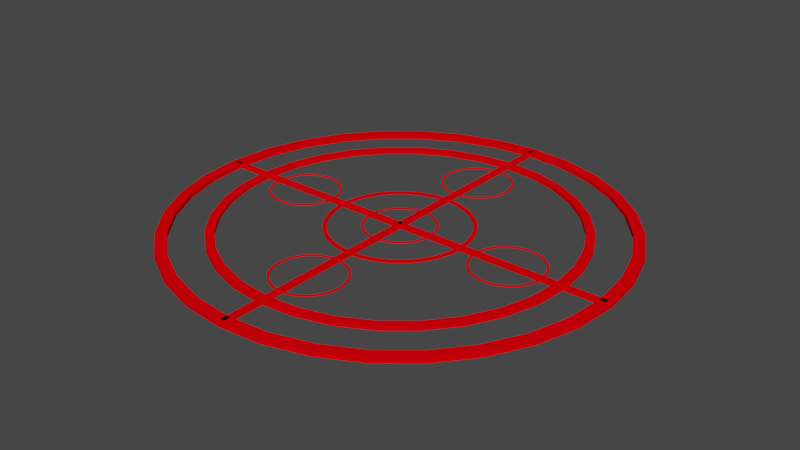# Source: A_.blend  (saved by Blender 3.4.6; exported with 4.5.12 LTS)
import bpy
from mathutils import Matrix  # noqa: F401  (used for matrix-valued properties, if any)

bpy.ops.wm.read_factory_settings(use_empty=True)
scene = bpy.context.scene
scene.name = 'Scene'

# ---- collections
col_collection = bpy.data.collections.new('Collection'); scene.collection.children.link(col_collection)

# ---- materials (node trees are filled in below, after node groups)
mat_002 = bpy.data.materials.new('매테리얼.002')
mat_002.use_transparent_shadow = False
mat_002.diffuse_color = (1.0, 0.0, 0.003407, 1.0)

# ---- material node trees

# ---- world
world_world = bpy.data.worlds.new('World'); scene.world = world_world
world_world.use_nodes = True; world_world.node_tree.nodes.clear()
_N = world_world.node_tree.nodes; _L = world_world.node_tree.links
n0 = _N.new('ShaderNodeOutputWorld'); n0.name = 'World Output'; n0.location = (300, 300)
n1 = _N.new('ShaderNodeBackground'); n1.name = 'Background'; n1.location = (10, 300)
n1.inputs[0].default_value = (0.05088, 0.05088, 0.05088, 1.0)
_L.new(n1.outputs[0], n0.inputs[0])
n0.is_active_output = True
world_world.color = (0.05088, 0.05088, 0.05088)
world_world.use_sun_shadow = False
world_world.sun_shadow_jitter_overblur = 0.0

# ---- meshes
me_037 = bpy.data.meshes.new('큐브.037')
me_037.from_pydata([(-1.0, -1.0, -1.0), (-1.0, -1.0, 1.0), (-1.0, 1.0, -1.0), (-1.0, 1.0, 1.0), (1.0, -1.0, -1.0), (1.0, -1.0, 1.0), (1.0, 1.0, -1.0), (1.0, 1.0, 1.0), (1.02, -4.371e-06, -1.0), (1.02, -4.371e-06, 1.0), (1.001, -19.51, -1.0), (1.001, -19.51, 1.0), (0.9427, -38.27, -1.0), (0.9427, -38.27, 1.0), (0.8484, -55.56, -1.0), (0.8484, -55.56, 1.0), (0.7215, -70.71, -1.0), (0.7215, -70.71, 1.0), (0.5669, -83.15, -1.0), (0.5669, -83.15, 1.0), (0.3905, -92.39, -1.0), (0.3905, -92.39, 1.0), (0.1991, -98.08, -1.0), (0.1991, -98.08, 1.0), (-4.46e-08, -100.0, -1.0), (-4.46e-08, -100.0, 1.0), (-0.1991, -98.08, -1.0), (-0.1991, -98.08, 1.0), (-0.3905, -92.39, -1.0), (-0.3905, -92.39, 1.0), (-0.5669, -83.15, -1.0), (-0.5669, -83.15, 1.0), (-0.7215, -70.71, -1.0), (-0.7215, -70.71, 1.0), (-0.8484, -55.56, -1.0), (-0.8484, -55.56, 1.0), (-0.9427, -38.27, -1.0), (-0.9427, -38.27, 1.0), (-1.001, -19.51, -1.0), (-1.001, -19.51, 1.0), (-1.02, 4.371e-06, -1.0), (-1.02, 4.371e-06, 1.0), (-1.001, 19.51, -1.0), (-1.001, 19.51, 1.0), (-0.9427, 38.27, -1.0), (-0.9427, 38.27, 1.0), (-0.8484, 55.56, -1.0), (-0.8484, 55.56, 1.0), (-0.7215, 70.71, -1.0), (-0.7215, 70.71, 1.0), (-0.5669, 83.15, -1.0), (-0.5669, 83.15, 1.0), (-0.3905, 92.39, -1.0), (-0.3905, 92.39, 1.0), (-0.1991, 98.08, -1.0), (-0.1991, 98.08, 1.0), (4.46e-08, 100.0, -1.0), (4.46e-08, 100.0, 1.0), (0.1991, 98.08, -1.0), (0.1991, 98.08, 1.0), (0.3905, 92.39, -1.0), (0.3905, 92.39, 1.0), (0.5669, 83.15, -1.0), (0.5669, 83.15, 1.0), (0.7215, 70.71, -1.0), (0.7215, 70.71, 1.0), (0.8484, 55.56, -1.0), (0.8484, 55.56, 1.0), (0.9427, 38.27, -1.0), (0.9427, 38.27, 1.0), (1.001, 19.51, -1.0), (1.001, 19.51, 1.0), (0.9508, 18.53, 1.0), (0.9508, -18.53, 1.0), (0.9694, -4.153e-06, 1.0), (0.5386, 78.99, 1.0), (0.806, 52.78, 1.0), (0.6855, 67.18, 1.0), (-0.1891, 93.17, 1.0), (4.237e-08, 95.0, 1.0), (0.1891, 93.17, 1.0), (-0.5386, 78.99, 1.0), (-0.806, 52.78, 1.0), (-0.6855, 67.18, 1.0), (-0.9508, 18.53, 1.0), (-0.9508, -18.53, 1.0), (-0.9694, 4.153e-06, 1.0), (-0.806, -52.78, 1.0), (-0.5386, -78.99, 1.0), (-0.6855, -67.18, 1.0), (-0.1891, -93.17, 1.0), (-4.237e-08, -95.0, 1.0), (0.1891, -93.17, 1.0), (0.806, -52.78, 1.0), (0.5386, -78.99, 1.0), (0.6855, -67.18, 1.0), (0.8956, 36.35, 1.0), (-0.371, 87.77, 1.0), (-0.8956, -36.35, 1.0), (0.371, -87.77, 1.0), (0.371, 87.77, 1.0), (-0.8956, 36.35, 1.0), (-0.371, -87.77, 1.0), (0.8956, -36.35, 1.0), (0.9694, -4.153e-06, -1.0), (0.8956, -36.35, -1.0), (0.9508, -18.53, -1.0), (0.6855, -67.18, -1.0), (0.371, -87.77, -1.0), (0.5386, -78.99, -1.0), (-0.371, -87.77, -1.0), (-4.237e-08, -95.0, -1.0), (-0.1891, -93.17, -1.0), (-0.8956, -36.35, -1.0), (-0.6855, -67.18, -1.0), (-0.806, -52.78, -1.0), (-0.8956, 36.35, -1.0), (-0.9694, 4.153e-06, -1.0), (-0.9508, 18.53, -1.0), (-0.371, 87.77, -1.0), (-0.6855, 67.18, -1.0), (-0.5386, 78.99, -1.0), (4.237e-08, 95.0, -1.0), (0.371, 87.77, -1.0), (0.1891, 93.17, -1.0), (0.6855, 67.18, -1.0), (0.8956, 36.35, -1.0), (0.806, 52.78, -1.0), (0.806, -52.78, -1.0), (-0.5386, -78.99, -1.0), (-0.806, 52.78, -1.0), (0.5386, 78.99, -1.0), (0.9508, 18.53, -1.0), (0.1891, -93.17, -1.0), (-0.1891, 93.17, -1.0), (-0.9508, -18.53, -1.0), (0.8163, -3.497e-06, -0.8), (0.8163, -3.497e-06, 0.8), (0.8006, -15.61, -0.8), (0.8006, -15.61, 0.8), (0.7542, -30.61, -0.8), (0.7542, -30.61, 0.8), (0.6788, -44.45, -0.8), (0.6788, -44.45, 0.8), (0.5772, -56.57, -0.8), (0.5772, -56.57, 0.8), (0.4535, -66.52, -0.8), (0.4535, -66.52, 0.8), (0.3124, -73.91, -0.8), (0.3124, -73.91, 0.8), (0.1593, -78.46, -0.8), (0.1593, -78.46, 0.8), (-3.568e-08, -80.0, -0.8), (-3.568e-08, -80.0, 0.8), (-0.1593, -78.46, -0.8), (-0.1593, -78.46, 0.8), (-0.3124, -73.91, -0.8), (-0.3124, -73.91, 0.8), (-0.4535, -66.52, -0.8), (-0.4535, -66.52, 0.8), (-0.5772, -56.57, -0.8), (-0.5772, -56.57, 0.8), (-0.6788, -44.45, -0.8), (-0.6788, -44.45, 0.8), (-0.7542, -30.61, -0.8), (-0.7542, -30.61, 0.8), (-0.8006, -15.61, -0.8), (-0.8006, -15.61, 0.8), (-0.8163, 3.497e-06, -0.8), (-0.8163, 3.497e-06, 0.8), (-0.8006, 15.61, -0.8), (-0.8006, 15.61, 0.8), (-0.7542, 30.61, -0.8), (-0.7542, 30.61, 0.8), (-0.6788, 44.45, -0.8), (-0.6788, 44.45, 0.8), (-0.5772, 56.57, -0.8), (-0.5772, 56.57, 0.8), (-0.4535, 66.52, -0.8), (-0.4535, 66.52, 0.8), (-0.3124, 73.91, -0.8), (-0.3124, 73.91, 0.8), (-0.1593, 78.46, -0.8), (-0.1593, 78.46, 0.8), (3.568e-08, 80.0, -0.8), (3.568e-08, 80.0, 0.8), (0.1593, 78.46, -0.8), (0.1593, 78.46, 0.8), (0.3124, 73.91, -0.8), (0.3124, 73.91, 0.8), (0.4535, 66.52, -0.8), (0.4535, 66.52, 0.8), (0.5772, 56.57, -0.8), (0.5772, 56.57, 0.8), (0.6788, 44.45, -0.8), (0.6788, 44.45, 0.8), (0.7542, 30.61, -0.8), (0.7542, 30.61, 0.8), (0.8006, 15.61, -0.8), (0.8006, 15.61, 0.8), (0.7606, 14.83, 0.8), (0.7606, -14.83, 0.8), (0.7755, -3.322e-06, 0.8), (0.4309, 63.19, 0.8), (0.6448, 42.22, 0.8), (0.5484, 53.74, 0.8), (-0.1513, 74.54, 0.8), (3.39e-08, 76.0, 0.8), (0.1513, 74.54, 0.8), (-0.4309, 63.19, 0.8), (-0.6448, 42.22, 0.8), (-0.5484, 53.74, 0.8), (-0.7606, 14.83, 0.8), (-0.7606, -14.83, 0.8), (-0.7755, 3.322e-06, 0.8), (-0.6448, -42.22, 0.8), (-0.4309, -63.19, 0.8), (-0.5484, -53.74, 0.8), (-0.1513, -74.54, 0.8), (-3.39e-08, -76.0, 0.8), (0.1513, -74.54, 0.8), (0.6448, -42.22, 0.8), (0.4309, -63.19, 0.8), (0.5484, -53.74, 0.8), (0.7165, 29.08, 0.8), (-0.2968, 70.21, 0.8), (-0.7165, -29.08, 0.8), (0.2968, -70.21, 0.8), (0.2968, 70.21, 0.8), (-0.7165, 29.08, 0.8), (-0.2968, -70.21, 0.8), (0.7165, -29.08, 0.8), (0.7755, -3.322e-06, -0.8), (0.7165, -29.08, -0.8), (0.7606, -14.83, -0.8), (0.5484, -53.74, -0.8), (0.2968, -70.21, -0.8), (0.4309, -63.19, -0.8), (-0.2968, -70.21, -0.8), (-3.39e-08, -76.0, -0.8), (-0.1513, -74.54, -0.8), (-0.7165, -29.08, -0.8), (-0.5484, -53.74, -0.8), (-0.6448, -42.22, -0.8), (-0.7165, 29.08, -0.8), (-0.7755, 3.322e-06, -0.8), (-0.7606, 14.83, -0.8), (-0.2968, 70.21, -0.8), (-0.5484, 53.74, -0.8), (-0.4309, 63.19, -0.8), (3.39e-08, 76.0, -0.8), (0.2968, 70.21, -0.8), (0.1513, 74.54, -0.8), (0.5484, 53.74, -0.8), (0.7165, 29.08, -0.8), (0.6448, 42.22, -0.8), (0.6448, -42.22, -0.8), (-0.4309, -63.19, -0.8), (-0.6448, 42.22, -0.8), (0.4309, 63.19, -0.8), (0.7606, 14.83, -0.8), (0.1513, -74.54, -0.8), (-0.1513, 74.54, -0.8), (-0.7606, -14.83, -0.8), (0.1633, -6.994e-07, -0.16), (0.1633, -6.994e-07, 0.16), (0.1601, -3.121, -0.16), (0.1601, -3.121, 0.16), (0.1508, -6.123, -0.16), (0.1508, -6.123, 0.16), (0.1358, -8.889, -0.16), (0.1358, -8.889, 0.16), (0.1154, -11.31, -0.16), (0.1154, -11.31, 0.16), (0.09071, -13.3, -0.16), (0.09071, -13.3, 0.16), (0.06248, -14.78, -0.16), (0.06248, -14.78, 0.16), (0.03185, -15.69, -0.16), (0.03185, -15.69, 0.16), (-7.137e-09, -16.0, -0.16), (-7.137e-09, -16.0, 0.16), (-0.03185, -15.69, -0.16), (-0.03185, -15.69, 0.16), (-0.06248, -14.78, -0.16), (-0.06248, -14.78, 0.16), (-0.09071, -13.3, -0.16), (-0.09071, -13.3, 0.16), (-0.1154, -11.31, -0.16), (-0.1154, -11.31, 0.16), (-0.1358, -8.889, -0.16), (-0.1358, -8.889, 0.16), (-0.1508, -6.123, -0.16), (-0.1508, -6.123, 0.16), (-0.1601, -3.121, -0.16), (-0.1601, -3.121, 0.16), (-0.1633, 6.994e-07, -0.16), (-0.1633, 6.994e-07, 0.16), (-0.1601, 3.121, -0.16), (-0.1601, 3.121, 0.16), (-0.1508, 6.123, -0.16), (-0.1508, 6.123, 0.16), (-0.1358, 8.889, -0.16), (-0.1358, 8.889, 0.16), (-0.1154, 11.31, -0.16), (-0.1154, 11.31, 0.16), (-0.09071, 13.3, -0.16), (-0.09071, 13.3, 0.16), (-0.06248, 14.78, -0.16), (-0.06248, 14.78, 0.16), (-0.03185, 15.69, -0.16), (-0.03185, 15.69, 0.16), (7.137e-09, 16.0, -0.16), (7.137e-09, 16.0, 0.16), (0.03185, 15.69, -0.16), (0.03185, 15.69, 0.16), (0.06248, 14.78, -0.16), (0.06248, 14.78, 0.16), (0.09071, 13.3, -0.16), (0.09071, 13.3, 0.16), (0.1154, 11.31, -0.16), (0.1154, 11.31, 0.16), (0.1358, 8.889, -0.16), (0.1358, 8.889, 0.16), (0.1508, 6.123, -0.16), (0.1508, 6.123, 0.16), (0.1601, 3.121, -0.16), (0.1601, 3.121, 0.16), (0.1521, 2.965, 0.16), (0.1521, -2.965, 0.16), (0.1551, -6.644e-07, 0.16), (0.08617, 12.64, 0.16), (0.129, 8.445, 0.16), (0.1097, 10.75, 0.16), (-0.03026, 14.91, 0.16), (6.78e-09, 15.2, 0.16), (0.03026, 14.91, 0.16), (-0.08617, 12.64, 0.16), (-0.129, 8.445, 0.16), (-0.1097, 10.75, 0.16), (-0.1521, 2.965, 0.16), (-0.1521, -2.965, 0.16), (-0.1551, 6.644e-07, 0.16), (-0.129, -8.445, 0.16), (-0.08617, -12.64, 0.16), (-0.1097, -10.75, 0.16), (-0.03026, -14.91, 0.16), (-6.78e-09, -15.2, 0.16), (0.03026, -14.91, 0.16), (0.129, -8.445, 0.16), (0.08617, -12.64, 0.16), (0.1097, -10.75, 0.16), (0.1433, 5.817, 0.16), (-0.05935, 14.04, 0.16), (-0.1433, -5.817, 0.16), (0.05935, -14.04, 0.16), (0.05935, 14.04, 0.16), (-0.1433, 5.817, 0.16), (-0.05935, -14.04, 0.16), (0.1433, -5.817, 0.16), (0.1551, -6.644e-07, -0.16), (0.1433, -5.817, -0.16), (0.1521, -2.965, -0.16), (0.1097, -10.75, -0.16), (0.05935, -14.04, -0.16), (0.08617, -12.64, -0.16), (-0.05935, -14.04, -0.16), (-6.78e-09, -15.2, -0.16), (-0.03026, -14.91, -0.16), (-0.1433, -5.817, -0.16), (-0.1097, -10.75, -0.16), (-0.129, -8.445, -0.16), (-0.1433, 5.817, -0.16), (-0.1551, 6.644e-07, -0.16), (-0.1521, 2.965, -0.16), (-0.05935, 14.04, -0.16), (-0.1097, 10.75, -0.16), (-0.08617, 12.64, -0.16), (6.78e-09, 15.2, -0.16), (0.05935, 14.04, -0.16), (0.03026, 14.91, -0.16), (0.1097, 10.75, -0.16), (0.1433, 5.817, -0.16), (0.129, 8.445, -0.16), (0.129, -8.445, -0.16), (-0.08617, -12.64, -0.16), (-0.129, 8.445, -0.16), (0.08617, 12.64, -0.16), (0.1521, 2.965, -0.16), (0.03026, -14.91, -0.16), (-0.03026, 14.91, -0.16), (-0.1521, -2.965, -0.16), (0.3265, -1.399e-06, -0.32), (0.3265, -1.399e-06, 0.32), (0.3203, -6.243, -0.32), (0.3203, -6.243, 0.32), (0.3017, -12.25, -0.32), (0.3017, -12.25, 0.32), (0.2715, -17.78, -0.32), (0.2715, -17.78, 0.32), (0.2309, -22.63, -0.32), (0.2309, -22.63, 0.32), (0.1814, -26.61, -0.32), (0.1814, -26.61, 0.32), (0.125, -29.56, -0.32), (0.125, -29.56, 0.32), (0.0637, -31.39, -0.32), (0.0637, -31.39, 0.32), (-1.427e-08, -32.0, -0.32), (-1.427e-08, -32.0, 0.32), (-0.0637, -31.39, -0.32), (-0.0637, -31.39, 0.32), (-0.125, -29.56, -0.32), (-0.125, -29.56, 0.32), (-0.1814, -26.61, -0.32), (-0.1814, -26.61, 0.32), (-0.2309, -22.63, -0.32), (-0.2309, -22.63, 0.32), (-0.2715, -17.78, -0.32), (-0.2715, -17.78, 0.32), (-0.3017, -12.25, -0.32), (-0.3017, -12.25, 0.32), (-0.3203, -6.243, -0.32), (-0.3203, -6.243, 0.32), (-0.3265, 1.399e-06, -0.32), (-0.3265, 1.399e-06, 0.32), (-0.3203, 6.243, -0.32), (-0.3203, 6.243, 0.32), (-0.3017, 12.25, -0.32), (-0.3017, 12.25, 0.32), (-0.2715, 17.78, -0.32), (-0.2715, 17.78, 0.32), (-0.2309, 22.63, -0.32), (-0.2309, 22.63, 0.32), (-0.1814, 26.61, -0.32), (-0.1814, 26.61, 0.32), (-0.125, 29.56, -0.32), (-0.125, 29.56, 0.32), (-0.0637, 31.39, -0.32), (-0.0637, 31.39, 0.32), (1.427e-08, 32.0, -0.32), (1.427e-08, 32.0, 0.32), (0.0637, 31.39, -0.32), (0.0637, 31.39, 0.32), (0.125, 29.56, -0.32), (0.125, 29.56, 0.32), (0.1814, 26.61, -0.32), (0.1814, 26.61, 0.32), (0.2309, 22.63, -0.32), (0.2309, 22.63, 0.32), (0.2715, 17.78, -0.32), (0.2715, 17.78, 0.32), (0.3017, 12.25, -0.32), (0.3017, 12.25, 0.32), (0.3203, 6.243, -0.32), (0.3203, 6.243, 0.32), (0.3042, 5.931, 0.32), (0.3042, -5.931, 0.32), (0.3102, -1.329e-06, 0.32), (0.1723, 25.28, 0.32), (0.2579, 16.89, 0.32), (0.2193, 21.5, 0.32), (-0.06052, 29.82, 0.32), (1.356e-08, 30.4, 0.32), (0.06052, 29.82, 0.32), (-0.1723, 25.28, 0.32), (-0.2579, 16.89, 0.32), (-0.2193, 21.5, 0.32), (-0.3042, 5.931, 0.32), (-0.3042, -5.931, 0.32), (-0.3102, 1.329e-06, 0.32), (-0.2579, -16.89, 0.32), (-0.1723, -25.28, 0.32), (-0.2193, -21.5, 0.32), (-0.06052, -29.82, 0.32), (-1.356e-08, -30.4, 0.32), (0.06052, -29.82, 0.32), (0.2579, -16.89, 0.32), (0.1723, -25.28, 0.32), (0.2193, -21.5, 0.32), (0.2866, 11.63, 0.32), (-0.1187, 28.09, 0.32), (-0.2866, -11.63, 0.32), (0.1187, -28.09, 0.32), (0.1187, 28.09, 0.32), (-0.2866, 11.63, 0.32), (-0.1187, -28.09, 0.32), (0.2866, -11.63, 0.32), (0.3102, -1.329e-06, -0.32), (0.2866, -11.63, -0.32), (0.3042, -5.931, -0.32), (0.2193, -21.5, -0.32), (0.1187, -28.09, -0.32), (0.1723, -25.28, -0.32), (-0.1187, -28.09, -0.32), (-1.356e-08, -30.4, -0.32), (-0.06052, -29.82, -0.32), (-0.2866, -11.63, -0.32), (-0.2193, -21.5, -0.32), (-0.2579, -16.89, -0.32), (-0.2866, 11.63, -0.32), (-0.3102, 1.329e-06, -0.32), (-0.3042, 5.931, -0.32), (-0.1187, 28.09, -0.32), (-0.2193, 21.5, -0.32), (-0.1723, 25.28, -0.32), (1.356e-08, 30.4, -0.32), (0.1187, 28.09, -0.32), (0.06052, 29.82, -0.32), (0.2193, 21.5, -0.32), (0.2866, 11.63, -0.32), (0.2579, 16.89, -0.32), (0.2579, -16.89, -0.32), (-0.1723, -25.28, -0.32), (-0.2579, 16.89, -0.32), (0.1723, 25.28, -0.32), (0.3042, 5.931, -0.32), (0.06052, -29.82, -0.32), (-0.06052, 29.82, -0.32), (-0.3042, -5.931, -0.32), (-0.0102, 98.0, -1.0), (-0.0102, 98.0, 1.0), (0.0102, 98.0, -1.0), (0.0102, 98.0, 1.0), (-0.0102, -98.0, -1.0), (-0.0102, -98.0, 1.0), (0.0102, -98.0, -1.0), (0.0102, -98.0, 1.0), (0.1633, 54.0, -0.16), (0.1633, 54.0, 0.16), (0.1601, 50.88, -0.16), (0.1601, 50.88, 0.16), (0.1508, 47.88, -0.16), (0.1508, 47.88, 0.16), (0.1358, 45.11, -0.16), (0.1358, 45.11, 0.16), (0.1154, 42.69, -0.16), (0.1154, 42.69, 0.16), (0.09071, 40.7, -0.16), (0.09071, 40.7, 0.16), (0.06248, 39.22, -0.16), (0.06248, 39.22, 0.16), (0.03185, 38.31, -0.16), (0.03185, 38.31, 0.16), (1.695e-08, 38.0, -0.16), (1.695e-08, 38.0, 0.16), (-0.03185, 38.31, -0.16), (-0.03185, 38.31, 0.16), (-0.06248, 39.22, -0.16), (-0.06248, 39.22, 0.16), (-0.09071, 40.7, -0.16), (-0.09071, 40.7, 0.16), (-0.1154, 42.69, -0.16), (-0.1154, 42.69, 0.16), (-0.1358, 45.11, -0.16), (-0.1358, 45.11, 0.16), (-0.1508, 47.88, -0.16), (-0.1508, 47.88, 0.16), (-0.1601, 50.88, -0.16), (-0.1601, 50.88, 0.16), (-0.1633, 54.0, -0.16), (-0.1633, 54.0, 0.16), (-0.1601, 57.12, -0.16), (-0.1601, 57.12, 0.16), (-0.1508, 60.12, -0.16), (-0.1508, 60.12, 0.16), (-0.1358, 62.89, -0.16), (-0.1358, 62.89, 0.16), (-0.1154, 65.31, -0.16), (-0.1154, 65.31, 0.16), (-0.09071, 67.3, -0.16), (-0.09071, 67.3, 0.16), (-0.06248, 68.78, -0.16), (-0.06248, 68.78, 0.16), (-0.03185, 69.69, -0.16), (-0.03185, 69.69, 0.16), (3.122e-08, 70.0, -0.16), (3.122e-08, 70.0, 0.16), (0.03185, 69.69, -0.16), (0.03185, 69.69, 0.16), (0.06248, 68.78, -0.16), (0.06248, 68.78, 0.16), (0.09071, 67.3, -0.16), (0.09071, 67.3, 0.16), (0.1154, 65.31, -0.16), (0.1154, 65.31, 0.16), (0.1358, 62.89, -0.16), (0.1358, 62.89, 0.16), (0.1508, 60.12, -0.16), (0.1508, 60.12, 0.16), (0.1601, 57.12, -0.16), (0.1601, 57.12, 0.16), (0.1521, 56.97, 0.16), (0.1521, 51.03, 0.16), (0.1551, 54.0, 0.16), (0.08617, 66.64, 0.16), (0.129, 62.44, 0.16), (0.1097, 64.75, 0.16), (-0.03026, 68.91, 0.16), (3.087e-08, 69.2, 0.16), (0.03026, 68.91, 0.16), (-0.08617, 66.64, 0.16), (-0.129, 62.44, 0.16), (-0.1097, 64.75, 0.16), (-0.1521, 56.97, 0.16), (-0.1521, 51.03, 0.16), (-0.1551, 54.0, 0.16), (-0.129, 45.56, 0.16), (-0.08617, 41.36, 0.16), (-0.1097, 43.25, 0.16), (-0.03026, 39.09, 0.16), (1.731e-08, 38.8, 0.16), (0.03026, 39.09, 0.16), (0.129, 45.56, 0.16), (0.08617, 41.36, 0.16), (0.1097, 43.25, 0.16), (0.1433, 59.82, 0.16), (-0.05935, 68.04, 0.16), (-0.1433, 48.18, 0.16), (0.05935, 39.96, 0.16), (0.05935, 68.04, 0.16), (-0.1433, 59.82, 0.16), (-0.05935, 39.96, 0.16), (0.1433, 48.18, 0.16), (0.1551, 54.0, -0.16), (0.1433, 48.18, -0.16), (0.1521, 51.03, -0.16), (0.1097, 43.25, -0.16), (0.05935, 39.96, -0.16), (0.08617, 41.36, -0.16), (-0.05935, 39.96, -0.16), (1.731e-08, 38.8, -0.16), (-0.03026, 39.09, -0.16), (-0.1433, 48.18, -0.16), (-0.1097, 43.25, -0.16), (-0.129, 45.56, -0.16), (-0.1433, 59.82, -0.16), (-0.1551, 54.0, -0.16), (-0.1521, 56.97, -0.16), (-0.05935, 68.04, -0.16), (-0.1097, 64.75, -0.16), (-0.08617, 66.64, -0.16), (3.087e-08, 69.2, -0.16), (0.05935, 68.04, -0.16), (0.03026, 68.91, -0.16), (0.1097, 64.75, -0.16), (0.1433, 59.82, -0.16), (0.129, 62.44, -0.16), (0.129, 45.56, -0.16), (-0.08617, 41.36, -0.16), (-0.129, 62.44, -0.16), (0.08617, 66.64, -0.16), (0.1521, 56.97, -0.16), (0.03026, 39.09, -0.16), (-0.03026, 68.91, -0.16), (-0.1521, 51.03, -0.16), (0.1633, -54.0, -0.16), (0.1633, -54.0, 0.16), (0.1601, -57.12, -0.16), (0.1601, -57.12, 0.16), (0.1508, -60.12, -0.16), (0.1508, -60.12, 0.16), (0.1358, -62.89, -0.16), (0.1358, -62.89, 0.16), (0.1154, -65.31, -0.16), (0.1154, -65.31, 0.16), (0.09071, -67.3, -0.16), (0.09071, -67.3, 0.16), (0.06248, -68.78, -0.16), (0.06248, -68.78, 0.16), (0.03185, -69.69, -0.16), (0.03185, -69.69, 0.16), (-3.122e-08, -70.0, -0.16), (-3.122e-08, -70.0, 0.16), (-0.03185, -69.69, -0.16), (-0.03185, -69.69, 0.16), (-0.06248, -68.78, -0.16), (-0.06248, -68.78, 0.16), (-0.09071, -67.3, -0.16), (-0.09071, -67.3, 0.16), (-0.1154, -65.31, -0.16), (-0.1154, -65.31, 0.16), (-0.1358, -62.89, -0.16), (-0.1358, -62.89, 0.16), (-0.1508, -60.12, -0.16), (-0.1508, -60.12, 0.16), (-0.1601, -57.12, -0.16), (-0.1601, -57.12, 0.16), (-0.1633, -54.0, -0.16), (-0.1633, -54.0, 0.16), (-0.1601, -50.88, -0.16), (-0.1601, -50.88, 0.16), (-0.1508, -47.88, -0.16), (-0.1508, -47.88, 0.16), (-0.1358, -45.11, -0.16), (-0.1358, -45.11, 0.16), (-0.1154, -42.69, -0.16), (-0.1154, -42.69, 0.16), (-0.09071, -40.7, -0.16), (-0.09071, -40.7, 0.16), (-0.06248, -39.22, -0.16), (-0.06248, -39.22, 0.16), (-0.03185, -38.31, -0.16), (-0.03185, -38.31, 0.16), (-1.695e-08, -38.0, -0.16), (-1.695e-08, -38.0, 0.16), (0.03185, -38.31, -0.16), (0.03185, -38.31, 0.16), (0.06248, -39.22, -0.16), (0.06248, -39.22, 0.16), (0.09071, -40.7, -0.16), (0.09071, -40.7, 0.16), (0.1154, -42.69, -0.16), (0.1154, -42.69, 0.16), (0.1358, -45.11, -0.16), (0.1358, -45.11, 0.16), (0.1508, -47.88, -0.16), (0.1508, -47.88, 0.16), (0.1601, -50.88, -0.16), (0.1601, -50.88, 0.16), (0.1521, -51.03, 0.16), (0.1521, -56.97, 0.16), (0.1551, -54.0, 0.16), (0.08617, -41.36, 0.16), (0.129, -45.56, 0.16), (0.1097, -43.25, 0.16), (-0.03026, -39.09, 0.16), (-1.731e-08, -38.8, 0.16), (0.03026, -39.09, 0.16), (-0.08617, -41.36, 0.16), (-0.129, -45.56, 0.16), (-0.1097, -43.25, 0.16), (-0.1521, -51.03, 0.16), (-0.1521, -56.97, 0.16), (-0.1551, -54.0, 0.16), (-0.129, -62.44, 0.16), (-0.08617, -66.64, 0.16), (-0.1097, -64.75, 0.16), (-0.03026, -68.91, 0.16), (-3.087e-08, -69.2, 0.16), (0.03026, -68.91, 0.16), (0.129, -62.44, 0.16), (0.08617, -66.64, 0.16), (0.1097, -64.75, 0.16), (0.1433, -48.18, 0.16), (-0.05935, -39.96, 0.16), (-0.1433, -59.82, 0.16), (0.05935, -68.04, 0.16), (0.05935, -39.96, 0.16), (-0.1433, -48.18, 0.16), (-0.05935, -68.04, 0.16), (0.1433, -59.82, 0.16), (0.1551, -54.0, -0.16), (0.1433, -59.82, -0.16), (0.1521, -56.97, -0.16), (0.1097, -64.75, -0.16), (0.05935, -68.04, -0.16), (0.08617, -66.64, -0.16), (-0.05935, -68.04, -0.16), (-3.087e-08, -69.2, -0.16), (-0.03026, -68.91, -0.16), (-0.1433, -59.82, -0.16), (-0.1097, -64.75, -0.16), (-0.129, -62.44, -0.16), (-0.1433, -48.18, -0.16), (-0.1551, -54.0, -0.16), (-0.1521, -51.03, -0.16), (-0.05935, -39.96, -0.16), (-0.1097, -43.25, -0.16), (-0.08617, -41.36, -0.16), (-1.731e-08, -38.8, -0.16), (0.05935, -39.96, -0.16), (0.03026, -39.09, -0.16), (0.1097, -43.25, -0.16), (0.1433, -48.18, -0.16), (0.129, -45.56, -0.16), (0.129, -62.44, -0.16), (-0.08617, -66.64, -0.16), (-0.129, -45.56, -0.16), (0.08617, -41.36, -0.16), (0.1521, -51.03, -0.16), (0.03026, -68.91, -0.16), (-0.03026, -39.09, -0.16), (-0.1521, -56.97, -0.16), (0.551, 16.0, -0.16), (0.551, 16.0, 0.16), (0.5829, 15.69, -0.16), (0.5829, 15.69, 0.16), (0.6135, 14.78, -0.16), (0.6135, 14.78, 0.16), (0.6417, 13.3, -0.16), (0.6417, 13.3, 0.16), (0.6665, 11.31, -0.16), (0.6665, 11.31, 0.16), (0.6868, 8.889, -0.16), (0.6868, 8.889, 0.16), (0.7019, 6.123, -0.16), (0.7019, 6.123, 0.16), (0.7111, 3.121, -0.16), (0.7111, 3.121, 0.16), (0.7143, -2.36e-06, -0.16), (0.7143, -2.36e-06, 0.16), (0.7111, -3.121, -0.16), (0.7111, -3.121, 0.16), (0.7019, -6.123, -0.16), (0.7019, -6.123, 0.16), (0.6868, -8.889, -0.16), (0.6868, -8.889, 0.16), (0.6665, -11.31, -0.16), (0.6665, -11.31, 0.16), (0.6417, -13.3, -0.16), (0.6417, -13.3, 0.16), (0.6135, -14.78, -0.16), (0.6135, -14.78, 0.16), (0.5829, -15.69, -0.16), (0.5829, -15.69, 0.16), (0.551, -16.0, -0.16), (0.551, -16.0, 0.16), (0.5192, -15.69, -0.16), (0.5192, -15.69, 0.16), (0.4885, -14.78, -0.16), (0.4885, -14.78, 0.16), (0.4603, -13.3, -0.16), (0.4603, -13.3, 0.16), (0.4356, -11.31, -0.16), (0.4356, -11.31, 0.16), (0.4153, -8.889, -0.16), (0.4153, -8.889, 0.16), (0.4002, -6.123, -0.16), (0.4002, -6.123, 0.16), (0.3909, -3.121, -0.16), (0.3909, -3.121, 0.16), (0.3878, -2.36e-06, -0.16), (0.3878, -2.36e-06, 0.16), (0.3909, 3.121, -0.16), (0.3909, 3.121, 0.16), (0.4002, 6.123, -0.16), (0.4002, 6.123, 0.16), (0.4153, 8.889, -0.16), (0.4153, 8.889, 0.16), (0.4356, 11.31, -0.16), (0.4356, 11.31, 0.16), (0.4603, 13.3, -0.16), (0.4603, 13.3, 0.16), (0.4885, 14.78, -0.16), (0.4885, 14.78, 0.16), (0.5192, 15.69, -0.16), (0.5192, 15.69, 0.16), (0.5208, 14.91, 0.16), (0.5813, 14.91, 0.16), (0.551, 15.2, 0.16), (0.4221, 8.445, 0.16), (0.4649, 12.64, 0.16), (0.4413, 10.75, 0.16), (0.3989, -2.965, 0.16), (0.3959, -2.36e-06, 0.16), (0.3989, 2.965, 0.16), (0.4221, -8.445, 0.16), (0.4649, -12.64, 0.16), (0.4413, -10.75, 0.16), (0.5208, -14.91, 0.16), (0.5813, -14.91, 0.16), (0.551, -15.2, 0.16), (0.6372, -12.64, 0.16), (0.68, -8.445, 0.16), (0.6607, -10.75, 0.16), (0.7031, -2.965, 0.16), (0.7061, -2.36e-06, 0.16), (0.7031, 2.965, 0.16), (0.6372, 12.64, 0.16), (0.68, 8.445, 0.16), (0.6607, 10.75, 0.16), (0.4917, 14.04, 0.16), (0.4077, -5.817, 0.16), (0.6104, -14.04, 0.16), (0.6943, 5.817, 0.16), (0.4077, 5.817, 0.16), (0.4917, -14.04, 0.16), (0.6943, -5.817, 0.16), (0.6104, 14.04, 0.16), (0.551, 15.2, -0.16), (0.6104, 14.04, -0.16), (0.5813, 14.91, -0.16), (0.6607, 10.75, -0.16), (0.6943, 5.817, -0.16), (0.68, 8.445, -0.16), (0.6943, -5.817, -0.16), (0.7061, -2.36e-06, -0.16), (0.7031, -2.965, -0.16), (0.6104, -14.04, -0.16), (0.6607, -10.75, -0.16), (0.6372, -12.64, -0.16), (0.4917, -14.04, -0.16), (0.551, -15.2, -0.16), (0.5208, -14.91, -0.16), (0.4077, -5.817, -0.16), (0.4413, -10.75, -0.16), (0.4221, -8.445, -0.16), (0.3959, -2.36e-06, -0.16), (0.4077, 5.817, -0.16), (0.3989, 2.965, -0.16), (0.4413, 10.75, -0.16), (0.4917, 14.04, -0.16), (0.4649, 12.64, -0.16), (0.6372, 12.64, -0.16), (0.68, -8.445, -0.16), (0.4649, -12.64, -0.16), (0.4221, 8.445, -0.16), (0.5208, 14.91, -0.16), (0.7031, 2.965, -0.16), (0.3989, -2.965, -0.16), (0.5813, -14.91, -0.16), (-0.551, 16.0, -0.16), (-0.551, 16.0, 0.16), (-0.5192, 15.69, -0.16), (-0.5192, 15.69, 0.16), (-0.4885, 14.78, -0.16), (-0.4885, 14.78, 0.16), (-0.4603, 13.3, -0.16), (-0.4603, 13.3, 0.16), (-0.4356, 11.31, -0.16), (-0.4356, 11.31, 0.16), (-0.4153, 8.889, -0.16), (-0.4153, 8.889, 0.16), (-0.4002, 6.123, -0.16), (-0.4002, 6.123, 0.16), (-0.3909, 3.121, -0.16), (-0.3909, 3.121, 0.16), (-0.3878, 2.36e-06, -0.16), (-0.3878, 2.36e-06, 0.16), (-0.3909, -3.121, -0.16), (-0.3909, -3.121, 0.16), (-0.4002, -6.123, -0.16), (-0.4002, -6.123, 0.16), (-0.4153, -8.889, -0.16), (-0.4153, -8.889, 0.16), (-0.4356, -11.31, -0.16), (-0.4356, -11.31, 0.16), (-0.4603, -13.3, -0.16), (-0.4603, -13.3, 0.16), (-0.4885, -14.78, -0.16), (-0.4885, -14.78, 0.16), (-0.5192, -15.69, -0.16), (-0.5192, -15.69, 0.16), (-0.551, -16.0, -0.16), (-0.551, -16.0, 0.16), (-0.5829, -15.69, -0.16), (-0.5829, -15.69, 0.16), (-0.6135, -14.78, -0.16), (-0.6135, -14.78, 0.16), (-0.6417, -13.3, -0.16), (-0.6417, -13.3, 0.16), (-0.6665, -11.31, -0.16), (-0.6665, -11.31, 0.16), (-0.6868, -8.889, -0.16), (-0.6868, -8.889, 0.16), (-0.7019, -6.123, -0.16), (-0.7019, -6.123, 0.16), (-0.7111, -3.121, -0.16), (-0.7111, -3.121, 0.16), (-0.7143, 2.36e-06, -0.16), (-0.7143, 2.36e-06, 0.16), (-0.7111, 3.121, -0.16), (-0.7111, 3.121, 0.16), (-0.7019, 6.123, -0.16), (-0.7019, 6.123, 0.16), (-0.6868, 8.889, -0.16), (-0.6868, 8.889, 0.16), (-0.6665, 11.31, -0.16), (-0.6665, 11.31, 0.16), (-0.6417, 13.3, -0.16), (-0.6417, 13.3, 0.16), (-0.6135, 14.78, -0.16), (-0.6135, 14.78, 0.16), (-0.5829, 15.69, -0.16), (-0.5829, 15.69, 0.16), (-0.5813, 14.91, 0.16), (-0.5208, 14.91, 0.16), (-0.551, 15.2, 0.16), (-0.68, 8.445, 0.16), (-0.6372, 12.64, 0.16), (-0.6607, 10.75, 0.16), (-0.7031, -2.965, 0.16), (-0.7061, 2.36e-06, 0.16), (-0.7031, 2.965, 0.16), (-0.68, -8.445, 0.16), (-0.6372, -12.64, 0.16), (-0.6607, -10.75, 0.16), (-0.5813, -14.91, 0.16), (-0.5208, -14.91, 0.16), (-0.551, -15.2, 0.16), (-0.4649, -12.64, 0.16), (-0.4221, -8.445, 0.16), (-0.4413, -10.75, 0.16), (-0.3989, -2.965, 0.16), (-0.3959, 2.36e-06, 0.16), (-0.3989, 2.965, 0.16), (-0.4649, 12.64, 0.16), (-0.4221, 8.445, 0.16), (-0.4413, 10.75, 0.16), (-0.6104, 14.04, 0.16), (-0.6943, -5.817, 0.16), (-0.4917, -14.04, 0.16), (-0.4077, 5.817, 0.16), (-0.6943, 5.817, 0.16), (-0.6104, -14.04, 0.16), (-0.4077, -5.817, 0.16), (-0.4917, 14.04, 0.16), (-0.551, 15.2, -0.16), (-0.4917, 14.04, -0.16), (-0.5208, 14.91, -0.16), (-0.4413, 10.75, -0.16), (-0.4077, 5.817, -0.16), (-0.4221, 8.445, -0.16), (-0.4077, -5.817, -0.16), (-0.3959, 2.36e-06, -0.16), (-0.3989, -2.965, -0.16), (-0.4917, -14.04, -0.16), (-0.4413, -10.75, -0.16), (-0.4649, -12.64, -0.16), (-0.6104, -14.04, -0.16), (-0.551, -15.2, -0.16), (-0.5813, -14.91, -0.16), (-0.6943, -5.817, -0.16), (-0.6607, -10.75, -0.16), (-0.68, -8.445, -0.16), (-0.7061, 2.36e-06, -0.16), (-0.6943, 5.817, -0.16), (-0.7031, 2.965, -0.16), (-0.6607, 10.75, -0.16), (-0.6104, 14.04, -0.16), (-0.6372, 12.64, -0.16), (-0.4649, 12.64, -0.16), (-0.4221, -8.445, -0.16), (-0.6372, -12.64, -0.16), (-0.68, 8.445, -0.16), (-0.5813, 14.91, -0.16), (-0.3989, 2.965, -0.16), (-0.7031, -2.965, -0.16), (-0.5208, -14.91, -0.16)], [], [(0, 1, 3, 2), (2, 3, 7, 6), (6, 7, 5, 4), (4, 5, 1, 0), (2, 6, 4, 0), (7, 3, 1, 5), (8, 9, 11, 10), (10, 11, 13, 12), (12, 13, 15, 14), (14, 15, 17, 16), (16, 17, 19, 18), (18, 19, 21, 20), (20, 21, 23, 22), (22, 23, 25, 24), (24, 25, 27, 26), (26, 27, 29, 28), (28, 29, 31, 30), (30, 31, 33, 32), (32, 33, 35, 34), (34, 35, 37, 36), (36, 37, 39, 38), (38, 39, 41, 40), (40, 41, 43, 42), (42, 43, 45, 44), (44, 45, 47, 46), (46, 47, 49, 48), (48, 49, 51, 50), (50, 51, 53, 52), (52, 53, 55, 54), (54, 55, 57, 56), (56, 57, 59, 58), (58, 59, 61, 60), (60, 61, 63, 62), (62, 63, 65, 64), (64, 65, 67, 66), (66, 67, 69, 68), (102, 29, 27, 25, 23, 21, 19, 17, 15, 13, 103, 93, 95, 94, 99, 92, 91, 90), (103, 13, 11, 9, 71, 69, 67, 65, 63, 61, 59, 57, 55, 53, 51, 49, 47, 45, 43, 41, 39, 37, 35, 33, 31, 29, 102, 88, 89, 87, 98, 85, 86, 84, 101, 82, 83, 81, 97, 78, 79, 80, 100, 75, 77, 76, 96, 72, 74, 73), (68, 69, 71, 70), (70, 71, 9, 8), (134, 54, 56, 58, 60, 62, 64, 66, 68, 70, 8, 10, 12, 14, 16, 18, 20, 22, 24, 26, 28, 30, 32, 34, 36, 38, 135, 113, 115, 114, 129, 110, 112, 111, 133, 108, 109, 107, 128, 105, 106, 104, 132, 126, 127, 125, 131, 123, 124, 122), (38, 40, 42, 44, 46, 48, 50, 52, 54, 134, 119, 121, 120, 130, 116, 118, 117, 135), (106, 73, 74, 104), (105, 103, 73, 106), (128, 93, 103, 105), (107, 95, 93, 128), (94, 95, 107, 109), (99, 94, 109, 108), (92, 99, 108, 133), (91, 92, 133, 111), (90, 91, 111, 112), (102, 90, 112, 110), (88, 102, 110, 129), (89, 88, 129, 114), (87, 89, 114, 115), (98, 87, 115, 113), (135, 85, 98, 113), (86, 85, 135, 117), (84, 86, 117, 118), (101, 84, 118, 116), (82, 101, 116, 130), (83, 82, 130, 120), (121, 81, 83, 120), (119, 97, 81, 121), (134, 78, 97, 119), (122, 79, 78, 134), (124, 80, 79, 122), (123, 100, 80, 124), (131, 75, 100, 123), (125, 77, 75, 131), (127, 76, 77, 125), (126, 96, 76, 127), (132, 72, 96, 126), (104, 74, 72, 132), (136, 137, 139, 138), (138, 139, 141, 140), (140, 141, 143, 142), (142, 143, 145, 144), (144, 145, 147, 146), (146, 147, 149, 148), (148, 149, 151, 150), (150, 151, 153, 152), (152, 153, 155, 154), (154, 155, 157, 156), (156, 157, 159, 158), (158, 159, 161, 160), (160, 161, 163, 162), (162, 163, 165, 164), (164, 165, 167, 166), (166, 167, 169, 168), (168, 169, 171, 170), (170, 171, 173, 172), (172, 173, 175, 174), (174, 175, 177, 176), (176, 177, 179, 178), (178, 179, 181, 180), (180, 181, 183, 182), (182, 183, 185, 184), (184, 185, 187, 186), (186, 187, 189, 188), (188, 189, 191, 190), (190, 191, 193, 192), (192, 193, 195, 194), (194, 195, 197, 196), (230, 157, 155, 153, 151, 149, 147, 145, 143, 141, 231, 221, 223, 222, 227, 220, 219, 218), (231, 141, 139, 137, 199, 197, 195, 193, 191, 189, 187, 185, 183, 181, 179, 177, 175, 173, 171, 169, 167, 165, 163, 161, 159, 157, 230, 216, 217, 215, 226, 213, 214, 212, 229, 210, 211, 209, 225, 206, 207, 208, 228, 203, 205, 204, 224, 200, 202, 201), (196, 197, 199, 198), (198, 199, 137, 136), (262, 182, 184, 186, 188, 190, 192, 194, 196, 198, 136, 138, 140, 142, 144, 146, 148, 150, 152, 154, 156, 158, 160, 162, 164, 166, 263, 241, 243, 242, 257, 238, 240, 239, 261, 236, 237, 235, 256, 233, 234, 232, 260, 254, 255, 253, 259, 251, 252, 250), (166, 168, 170, 172, 174, 176, 178, 180, 182, 262, 247, 249, 248, 258, 244, 246, 245, 263), (234, 201, 202, 232), (233, 231, 201, 234), (256, 221, 231, 233), (235, 223, 221, 256), (222, 223, 235, 237), (227, 222, 237, 236), (220, 227, 236, 261), (219, 220, 261, 239), (218, 219, 239, 240), (230, 218, 240, 238), (216, 230, 238, 257), (217, 216, 257, 242), (215, 217, 242, 243), (226, 215, 243, 241), (263, 213, 226, 241), (214, 213, 263, 245), (212, 214, 245, 246), (229, 212, 246, 244), (210, 229, 244, 258), (211, 210, 258, 248), (249, 209, 211, 248), (247, 225, 209, 249), (262, 206, 225, 247), (250, 207, 206, 262), (252, 208, 207, 250), (251, 228, 208, 252), (259, 203, 228, 251), (253, 205, 203, 259), (255, 204, 205, 253), (254, 224, 204, 255), (260, 200, 224, 254), (232, 202, 200, 260), (264, 265, 267, 266), (266, 267, 269, 268), (268, 269, 271, 270), (270, 271, 273, 272), (272, 273, 275, 274), (274, 275, 277, 276), (276, 277, 279, 278), (278, 279, 281, 280), (280, 281, 283, 282), (282, 283, 285, 284), (284, 285, 287, 286), (286, 287, 289, 288), (288, 289, 291, 290), (290, 291, 293, 292), (292, 293, 295, 294), (294, 295, 297, 296), (296, 297, 299, 298), (298, 299, 301, 300), (300, 301, 303, 302), (302, 303, 305, 304), (304, 305, 307, 306), (306, 307, 309, 308), (308, 309, 311, 310), (310, 311, 313, 312), (312, 313, 315, 314), (314, 315, 317, 316), (316, 317, 319, 318), (318, 319, 321, 320), (320, 321, 323, 322), (322, 323, 325, 324), (358, 285, 283, 281, 279, 277, 275, 273, 271, 269, 359, 349, 351, 350, 355, 348, 347, 346), (359, 269, 267, 265, 327, 325, 323, 321, 319, 317, 315, 313, 311, 309, 307, 305, 303, 301, 299, 297, 295, 293, 291, 289, 287, 285, 358, 344, 345, 343, 354, 341, 342, 340, 357, 338, 339, 337, 353, 334, 335, 336, 356, 331, 333, 332, 352, 328, 330, 329), (324, 325, 327, 326), (326, 327, 265, 264), (390, 310, 312, 314, 316, 318, 320, 322, 324, 326, 264, 266, 268, 270, 272, 274, 276, 278, 280, 282, 284, 286, 288, 290, 292, 294, 391, 369, 371, 370, 385, 366, 368, 367, 389, 364, 365, 363, 384, 361, 362, 360, 388, 382, 383, 381, 387, 379, 380, 378), (294, 296, 298, 300, 302, 304, 306, 308, 310, 390, 375, 377, 376, 386, 372, 374, 373, 391), (362, 329, 330, 360), (361, 359, 329, 362), (384, 349, 359, 361), (363, 351, 349, 384), (350, 351, 363, 365), (355, 350, 365, 364), (348, 355, 364, 389), (347, 348, 389, 367), (346, 347, 367, 368), (358, 346, 368, 366), (344, 358, 366, 385), (345, 344, 385, 370), (343, 345, 370, 371), (354, 343, 371, 369), (391, 341, 354, 369), (342, 341, 391, 373), (340, 342, 373, 374), (357, 340, 374, 372), (338, 357, 372, 386), (339, 338, 386, 376), (377, 337, 339, 376), (375, 353, 337, 377), (390, 334, 353, 375), (378, 335, 334, 390), (380, 336, 335, 378), (379, 356, 336, 380), (387, 331, 356, 379), (381, 333, 331, 387), (383, 332, 333, 381), (382, 352, 332, 383), (388, 328, 352, 382), (360, 330, 328, 388), (392, 393, 395, 394), (394, 395, 397, 396), (396, 397, 399, 398), (398, 399, 401, 400), (400, 401, 403, 402), (402, 403, 405, 404), (404, 405, 407, 406), (406, 407, 409, 408), (408, 409, 411, 410), (410, 411, 413, 412), (412, 413, 415, 414), (414, 415, 417, 416), (416, 417, 419, 418), (418, 419, 421, 420), (420, 421, 423, 422), (422, 423, 425, 424), (424, 425, 427, 426), (426, 427, 429, 428), (428, 429, 431, 430), (430, 431, 433, 432), (432, 433, 435, 434), (434, 435, 437, 436), (436, 437, 439, 438), (438, 439, 441, 440), (440, 441, 443, 442), (442, 443, 445, 444), (444, 445, 447, 446), (446, 447, 449, 448), (448, 449, 451, 450), (450, 451, 453, 452), (486, 413, 411, 409, 407, 405, 403, 401, 399, 397, 487, 477, 479, 478, 483, 476, 475, 474), (487, 397, 395, 393, 455, 453, 451, 449, 447, 445, 443, 441, 439, 437, 435, 433, 431, 429, 427, 425, 423, 421, 419, 417, 415, 413, 486, 472, 473, 471, 482, 469, 470, 468, 485, 466, 467, 465, 481, 462, 463, 464, 484, 459, 461, 460, 480, 456, 458, 457), (452, 453, 455, 454), (454, 455, 393, 392), (518, 438, 440, 442, 444, 446, 448, 450, 452, 454, 392, 394, 396, 398, 400, 402, 404, 406, 408, 410, 412, 414, 416, 418, 420, 422, 519, 497, 499, 498, 513, 494, 496, 495, 517, 492, 493, 491, 512, 489, 490, 488, 516, 510, 511, 509, 515, 507, 508, 506), (422, 424, 426, 428, 430, 432, 434, 436, 438, 518, 503, 505, 504, 514, 500, 502, 501, 519), (490, 457, 458, 488), (489, 487, 457, 490), (512, 477, 487, 489), (491, 479, 477, 512), (478, 479, 491, 493), (483, 478, 493, 492), (476, 483, 492, 517), (475, 476, 517, 495), (474, 475, 495, 496), (486, 474, 496, 494), (472, 486, 494, 513), (473, 472, 513, 498), (471, 473, 498, 499), (482, 471, 499, 497), (519, 469, 482, 497), (470, 469, 519, 501), (468, 470, 501, 502), (485, 468, 502, 500), (466, 485, 500, 514), (467, 466, 514, 504), (505, 465, 467, 504), (503, 481, 465, 505), (518, 462, 481, 503), (506, 463, 462, 518), (508, 464, 463, 506), (507, 484, 464, 508), (515, 459, 484, 507), (509, 461, 459, 515), (511, 460, 461, 509), (510, 480, 460, 511), (516, 456, 480, 510), (488, 458, 456, 516), (520, 521, 523, 522), (522, 523, 527, 526), (526, 527, 525, 524), (524, 525, 521, 520), (522, 526, 524, 520), (527, 523, 521, 525), (528, 529, 531, 530), (530, 531, 533, 532), (532, 533, 535, 534), (534, 535, 537, 536), (536, 537, 539, 538), (538, 539, 541, 540), (540, 541, 543, 542), (542, 543, 545, 544), (544, 545, 547, 546), (546, 547, 549, 548), (548, 549, 551, 550), (550, 551, 553, 552), (552, 553, 555, 554), (554, 555, 557, 556), (556, 557, 559, 558), (558, 559, 561, 560), (560, 561, 563, 562), (562, 563, 565, 564), (564, 565, 567, 566), (566, 567, 569, 568), (568, 569, 571, 570), (570, 571, 573, 572), (572, 573, 575, 574), (574, 575, 577, 576), (576, 577, 579, 578), (578, 579, 581, 580), (580, 581, 583, 582), (582, 583, 585, 584), (584, 585, 587, 586), (586, 587, 589, 588), (622, 549, 547, 545, 543, 541, 539, 537, 535, 533, 623, 613, 615, 614, 619, 612, 611, 610), (623, 533, 531, 529, 591, 589, 587, 585, 583, 581, 579, 577, 575, 573, 571, 569, 567, 565, 563, 561, 559, 557, 555, 553, 551, 549, 622, 608, 609, 607, 618, 605, 606, 604, 621, 602, 603, 601, 617, 598, 599, 600, 620, 595, 597, 596, 616, 592, 594, 593), (588, 589, 591, 590), (590, 591, 529, 528), (654, 574, 576, 578, 580, 582, 584, 586, 588, 590, 528, 530, 532, 534, 536, 538, 540, 542, 544, 546, 548, 550, 552, 554, 556, 558, 655, 633, 635, 634, 649, 630, 632, 631, 653, 628, 629, 627, 648, 625, 626, 624, 652, 646, 647, 645, 651, 643, 644, 642), (558, 560, 562, 564, 566, 568, 570, 572, 574, 654, 639, 641, 640, 650, 636, 638, 637, 655), (626, 593, 594, 624), (625, 623, 593, 626), (648, 613, 623, 625), (627, 615, 613, 648), (614, 615, 627, 629), (619, 614, 629, 628), (612, 619, 628, 653), (611, 612, 653, 631), (610, 611, 631, 632), (622, 610, 632, 630), (608, 622, 630, 649), (609, 608, 649, 634), (607, 609, 634, 635), (618, 607, 635, 633), (655, 605, 618, 633), (606, 605, 655, 637), (604, 606, 637, 638), (621, 604, 638, 636), (602, 621, 636, 650), (603, 602, 650, 640), (641, 601, 603, 640), (639, 617, 601, 641), (654, 598, 617, 639), (642, 599, 598, 654), (644, 600, 599, 642), (643, 620, 600, 644), (651, 595, 620, 643), (645, 597, 595, 651), (647, 596, 597, 645), (646, 616, 596, 647), (652, 592, 616, 646), (624, 594, 592, 652), (656, 657, 659, 658), (658, 659, 661, 660), (660, 661, 663, 662), (662, 663, 665, 664), (664, 665, 667, 666), (666, 667, 669, 668), (668, 669, 671, 670), (670, 671, 673, 672), (672, 673, 675, 674), (674, 675, 677, 676), (676, 677, 679, 678), (678, 679, 681, 680), (680, 681, 683, 682), (682, 683, 685, 684), (684, 685, 687, 686), (686, 687, 689, 688), (688, 689, 691, 690), (690, 691, 693, 692), (692, 693, 695, 694), (694, 695, 697, 696), (696, 697, 699, 698), (698, 699, 701, 700), (700, 701, 703, 702), (702, 703, 705, 704), (704, 705, 707, 706), (706, 707, 709, 708), (708, 709, 711, 710), (710, 711, 713, 712), (712, 713, 715, 714), (714, 715, 717, 716), (750, 677, 675, 673, 671, 669, 667, 665, 663, 661, 751, 741, 743, 742, 747, 740, 739, 738), (751, 661, 659, 657, 719, 717, 715, 713, 711, 709, 707, 705, 703, 701, 699, 697, 695, 693, 691, 689, 687, 685, 683, 681, 679, 677, 750, 736, 737, 735, 746, 733, 734, 732, 749, 730, 731, 729, 745, 726, 727, 728, 748, 723, 725, 724, 744, 720, 722, 721), (716, 717, 719, 718), (718, 719, 657, 656), (782, 702, 704, 706, 708, 710, 712, 714, 716, 718, 656, 658, 660, 662, 664, 666, 668, 670, 672, 674, 676, 678, 680, 682, 684, 686, 783, 761, 763, 762, 777, 758, 760, 759, 781, 756, 757, 755, 776, 753, 754, 752, 780, 774, 775, 773, 779, 771, 772, 770), (686, 688, 690, 692, 694, 696, 698, 700, 702, 782, 767, 769, 768, 778, 764, 766, 765, 783), (754, 721, 722, 752), (753, 751, 721, 754), (776, 741, 751, 753), (755, 743, 741, 776), (742, 743, 755, 757), (747, 742, 757, 756), (740, 747, 756, 781), (739, 740, 781, 759), (738, 739, 759, 760), (750, 738, 760, 758), (736, 750, 758, 777), (737, 736, 777, 762), (735, 737, 762, 763), (746, 735, 763, 761), (783, 733, 746, 761), (734, 733, 783, 765), (732, 734, 765, 766), (749, 732, 766, 764), (730, 749, 764, 778), (731, 730, 778, 768), (769, 729, 731, 768), (767, 745, 729, 769), (782, 726, 745, 767), (770, 727, 726, 782), (772, 728, 727, 770), (771, 748, 728, 772), (779, 723, 748, 771), (773, 725, 723, 779), (775, 724, 725, 773), (774, 744, 724, 775), (780, 720, 744, 774), (752, 722, 720, 780), (784, 785, 787, 786), (786, 787, 789, 788), (788, 789, 791, 790), (790, 791, 793, 792), (792, 793, 795, 794), (794, 795, 797, 796), (796, 797, 799, 798), (798, 799, 801, 800), (800, 801, 803, 802), (802, 803, 805, 804), (804, 805, 807, 806), (806, 807, 809, 808), (808, 809, 811, 810), (810, 811, 813, 812), (812, 813, 815, 814), (814, 815, 817, 816), (816, 817, 819, 818), (818, 819, 821, 820), (820, 821, 823, 822), (822, 823, 825, 824), (824, 825, 827, 826), (826, 827, 829, 828), (828, 829, 831, 830), (830, 831, 833, 832), (832, 833, 835, 834), (834, 835, 837, 836), (836, 837, 839, 838), (838, 839, 841, 840), (840, 841, 843, 842), (842, 843, 845, 844), (878, 805, 803, 801, 799, 797, 795, 793, 791, 789, 879, 869, 871, 870, 875, 868, 867, 866), (879, 789, 787, 785, 847, 845, 843, 841, 839, 837, 835, 833, 831, 829, 827, 825, 823, 821, 819, 817, 815, 813, 811, 809, 807, 805, 878, 864, 865, 863, 874, 861, 862, 860, 877, 858, 859, 857, 873, 854, 855, 856, 876, 851, 853, 852, 872, 848, 850, 849), (844, 845, 847, 846), (846, 847, 785, 784), (910, 830, 832, 834, 836, 838, 840, 842, 844, 846, 784, 786, 788, 790, 792, 794, 796, 798, 800, 802, 804, 806, 808, 810, 812, 814, 911, 889, 891, 890, 905, 886, 888, 887, 909, 884, 885, 883, 904, 881, 882, 880, 908, 902, 903, 901, 907, 899, 900, 898), (814, 816, 818, 820, 822, 824, 826, 828, 830, 910, 895, 897, 896, 906, 892, 894, 893, 911), (882, 849, 850, 880), (881, 879, 849, 882), (904, 869, 879, 881), (883, 871, 869, 904), (870, 871, 883, 885), (875, 870, 885, 884), (868, 875, 884, 909), (867, 868, 909, 887), (866, 867, 887, 888), (878, 866, 888, 886), (864, 878, 886, 905), (865, 864, 905, 890), (863, 865, 890, 891), (874, 863, 891, 889), (911, 861, 874, 889), (862, 861, 911, 893), (860, 862, 893, 894), (877, 860, 894, 892), (858, 877, 892, 906), (859, 858, 906, 896), (897, 857, 859, 896), (895, 873, 857, 897), (910, 854, 873, 895), (898, 855, 854, 910), (900, 856, 855, 898), (899, 876, 856, 900), (907, 851, 876, 899), (901, 853, 851, 907), (903, 852, 853, 901), (902, 872, 852, 903), (908, 848, 872, 902), (880, 850, 848, 908), (912, 913, 915, 914), (914, 915, 917, 916), (916, 917, 919, 918), (918, 919, 921, 920), (920, 921, 923, 922), (922, 923, 925, 924), (924, 925, 927, 926), (926, 927, 929, 928), (928, 929, 931, 930), (930, 931, 933, 932), (932, 933, 935, 934), (934, 935, 937, 936), (936, 937, 939, 938), (938, 939, 941, 940), (940, 941, 943, 942), (942, 943, 945, 944), (944, 945, 947, 946), (946, 947, 949, 948), (948, 949, 951, 950), (950, 951, 953, 952), (952, 953, 955, 954), (954, 955, 957, 956), (956, 957, 959, 958), (958, 959, 961, 960), (960, 961, 963, 962), (962, 963, 965, 964), (964, 965, 967, 966), (966, 967, 969, 968), (968, 969, 971, 970), (970, 971, 973, 972), (1006, 933, 931, 929, 927, 925, 923, 921, 919, 917, 1007, 997, 999, 998, 1003, 996, 995, 994), (1007, 917, 915, 913, 975, 973, 971, 969, 967, 965, 963, 961, 959, 957, 955, 953, 951, 949, 947, 945, 943, 941, 939, 937, 935, 933, 1006, 992, 993, 991, 1002, 989, 990, 988, 1005, 986, 987, 985, 1001, 982, 983, 984, 1004, 979, 981, 980, 1000, 976, 978, 977), (972, 973, 975, 974), (974, 975, 913, 912), (1038, 958, 960, 962, 964, 966, 968, 970, 972, 974, 912, 914, 916, 918, 920, 922, 924, 926, 928, 930, 932, 934, 936, 938, 940, 942, 1039, 1017, 1019, 1018, 1033, 1014, 1016, 1015, 1037, 1012, 1013, 1011, 1032, 1009, 1010, 1008, 1036, 1030, 1031, 1029, 1035, 1027, 1028, 1026), (942, 944, 946, 948, 950, 952, 954, 956, 958, 1038, 1023, 1025, 1024, 1034, 1020, 1022, 1021, 1039), (1010, 977, 978, 1008), (1009, 1007, 977, 1010), (1032, 997, 1007, 1009), (1011, 999, 997, 1032), (998, 999, 1011, 1013), (1003, 998, 1013, 1012), (996, 1003, 1012, 1037), (995, 996, 1037, 1015), (994, 995, 1015, 1016), (1006, 994, 1016, 1014), (992, 1006, 1014, 1033), (993, 992, 1033, 1018), (991, 993, 1018, 1019), (1002, 991, 1019, 1017), (1039, 989, 1002, 1017), (990, 989, 1039, 1021), (988, 990, 1021, 1022), (1005, 988, 1022, 1020), (986, 1005, 1020, 1034), (987, 986, 1034, 1024), (1025, 985, 987, 1024), (1023, 1001, 985, 1025), (1038, 982, 1001, 1023), (1026, 983, 982, 1038), (1028, 984, 983, 1026), (1027, 1004, 984, 1028), (1035, 979, 1004, 1027), (1029, 981, 979, 1035), (1031, 980, 981, 1029), (1030, 1000, 980, 1031), (1036, 976, 1000, 1030), (1008, 978, 976, 1036)])
_uv = me_037.uv_layers.new(name='UV 맵')
_uv.uv.foreach_set('vector', [0.375, 0.0, 0.625, 0.0, 0.625, 0.25, 0.375, 0.25, 0.375, 0.25, 0.625, 0.25, 0.625, 0.5, 0.375, 0.5, 0.375, 0.5, 0.625, 0.5, 0.625, 0.75, 0.375, 0.75, 0.375, 0.75, 0.625, 0.75, 0.625, 1.0, 0.375, 1.0, 0.125, 0.5, 0.375, 0.5, 0.375, 0.75, 0.125, 0.75, 0.625, 0.5, 0.875, 0.5, 0.875, 0.75, 0.625, 0.75, 1.0, 0.5, 1.0, 1.0, 0.9688, 1.0, 0.9688, 0.5, 0.9688, 0.5, 0.9688, 1.0, 0.9375, 1.0, 0.9375, 0.5, 0.9375, 0.5, 0.9375, 1.0, 0.9062, 1.0, 0.9062, 0.5, 0.9062, 0.5, 0.9062, 1.0, 0.875, 1.0, 0.875, 0.5, 0.875, 0.5, 0.875, 1.0, 0.8438, 1.0, 0.8438, 0.5, 0.8438, 0.5, 0.8438, 1.0, 0.8125, 1.0, 0.8125, 0.5, 0.8125, 0.5, 0.8125, 1.0, 0.7812, 1.0, 0.7812, 0.5, 0.7812, 0.5, 0.7812, 1.0, 0.75, 1.0, 0.75, 0.5, 0.75, 0.5, 0.75, 1.0, 0.7188, 1.0, 0.7188, 0.5, 0.7188, 0.5, 0.7188, 1.0, 0.6875, 1.0, 0.6875, 0.5, 0.6875, 0.5, 0.6875, 1.0, 0.6562, 1.0, 0.6562, 0.5, 0.6562, 0.5, 0.6562, 1.0, 0.625, 1.0, 0.625, 0.5, 0.625, 0.5, 0.625, 1.0, 0.5938, 1.0, 0.5938, 0.5, 0.5938, 0.5, 0.5938, 1.0, 0.5625, 1.0, 0.5625, 0.5, 0.5625, 0.5, 0.5625, 1.0, 0.5312, 1.0, 0.5312, 0.5, 0.5312, 0.5, 0.5312, 1.0, 0.5, 1.0, 0.5, 0.5, 0.5, 0.5, 0.5, 1.0, 0.4688, 1.0, 0.4688, 0.5, 0.4688, 0.5, 0.4688, 1.0, 0.4375, 1.0, 0.4375, 0.5, 0.4375, 0.5, 0.4375, 1.0, 0.4062, 1.0, 0.4062, 0.5, 0.4062, 0.5, 0.4062, 1.0, 0.375, 1.0, 0.375, 0.5, 0.375, 0.5, 0.375, 1.0, 0.3438, 1.0, 0.3438, 0.5, 0.3438, 0.5, 0.3438, 1.0, 0.3125, 1.0, 0.3125, 0.5, 0.3125, 0.5, 0.3125, 1.0, 0.2812, 1.0, 0.2812, 0.5, 0.2812, 0.5, 0.2812, 1.0, 0.25, 1.0, 0.25, 0.5, 0.25, 0.5, 0.25, 1.0, 0.2188, 1.0, 0.2188, 0.5, 0.2188, 0.5, 0.2188, 1.0, 0.1875, 1.0, 0.1875, 0.5, 0.1875, 0.5, 0.1875, 1.0, 0.1562, 1.0, 0.1562, 0.5, 0.1562, 0.5, 0.1562, 1.0, 0.125, 1.0, 0.125, 0.5, 0.125, 0.5, 0.125, 1.0, 0.09375, 1.0, 0.09375, 0.5, 0.09375, 0.5, 0.09375, 1.0, 0.0625, 1.0, 0.0625, 0.5, 0.4606, 0.1627, 0.4717, 0.1582, 0.4854, 0.2032, 0.49, 0.25, 0.4854, 0.2968, 0.4717, 0.3418, 0.4496, 0.3833, 0.4197, 0.4197, 0.3833, 0.4496, 0.3418, 0.4717, 0.3373, 0.4606, 0.3767, 0.4396, 0.4112, 0.4112, 0.4396, 0.3767, 0.4606, 0.3373, 0.4736, 0.2945, 0.478, 0.25, 0.4736, 0.2055, 0.3373, 0.4606, 0.3418, 0.4717, 0.2968, 0.4854, 0.25, 0.49, 0.2032, 0.4854, 0.1582, 0.4717, 0.1167, 0.4496, 0.08029, 0.4197, 0.05045, 0.3833, 0.02827, 0.3418, 0.01461, 0.2968, 0.01, 0.25, 0.01461, 0.2032, 0.02827, 0.1582, 0.05045, 0.1167, 0.08029, 0.08029, 0.1167, 0.05045, 0.1582, 0.02827, 0.2032, 0.01461, 0.25, 0.01, 0.2968, 0.01461, 0.3418, 0.02827, 0.3833, 0.05045, 0.4197, 0.08029, 0.4496, 0.1167, 0.4717, 0.1582, 0.4606, 0.1627, 0.4396, 0.1233, 0.4112, 0.08878, 0.3767, 0.06042, 0.3373, 0.03936, 0.2945, 0.02638, 0.25, 0.022, 0.2055, 0.02638, 0.1627, 0.03936, 0.1233, 0.06042, 0.08878, 0.08878, 0.06042, 0.1233, 0.03936, 0.1627, 0.02638, 0.2055, 0.022, 0.25, 0.02638, 0.2945, 0.03936, 0.3373, 0.06042, 0.3767, 0.08878, 0.4112, 0.1233, 0.4396, 0.1627, 0.4606, 0.2055, 0.4736, 0.25, 0.478, 0.2945, 0.4736, 0.0625, 0.5, 0.0625, 1.0, 0.03125, 1.0, 0.03125, 0.5, 0.03125, 0.5, 0.03125, 1.0, 0.0, 1.0, 0.0, 0.5, 0.5264, 0.2055, 0.5146, 0.2032, 0.51, 0.25, 0.5146, 0.2968, 0.5283, 0.3418, 0.5504, 0.3833, 0.5803, 0.4197, 0.6167, 0.4496, 0.6582, 0.4717, 0.7032, 0.4854, 0.75, 0.49, 0.7968, 0.4854, 0.8418, 0.4717, 0.8833, 0.4496, 0.9197, 0.4197, 0.9496, 0.3833, 0.9717, 0.3418, 0.9854, 0.2968, 0.99, 0.25, 0.9854, 0.2032, 0.9717, 0.1582, 0.9496, 0.1167, 0.9197, 0.08029, 0.8833, 0.05045, 0.8418, 0.02827, 0.7968, 0.01461, 0.7945, 0.02638, 0.8373, 0.03936, 0.8767, 0.06042, 0.9112, 0.08878, 0.9396, 0.1233, 0.9606, 0.1627, 0.9736, 0.2055, 0.978, 0.25, 0.9736, 0.2945, 0.9606, 0.3373, 0.9396, 0.3767, 0.9112, 0.4112, 0.8767, 0.4396, 0.8373, 0.4606, 0.7945, 0.4736, 0.75, 0.478, 0.7055, 0.4736, 0.6627, 0.4606, 0.6233, 0.4396, 0.5888, 0.4112, 0.5604, 0.3767, 0.5394, 0.3373, 0.5264, 0.2945, 0.522, 0.25, 0.7968, 0.01461, 0.75, 0.01, 0.7032, 0.01461, 0.6582, 0.02827, 0.6167, 0.05045, 0.5803, 0.08029, 0.5504, 0.1167, 0.5283, 0.1582, 0.5146, 0.2032, 0.5264, 0.2055, 0.5394, 0.1627, 0.5604, 0.1233, 0.5888, 0.08878, 0.6233, 0.06042, 0.6627, 0.03936, 0.7055, 0.02638, 0.75, 0.022, 0.7945, 0.02638, 0.9688, 0.7992, 0.9688, 0.7008, 1.0, 0.7008, 1.0, 0.7992, 0.9375, 0.7992, 0.9375, 0.7008, 0.9688, 0.7008, 0.9688, 0.7992, 0.9062, 0.7992, 0.9062, 0.7008, 0.9375, 0.7008, 0.9375, 0.7992, 0.875, 0.7992, 0.875, 0.7008, 0.9062, 0.7008, 0.9062, 0.7992, 0.8438, 0.7008, 0.875, 0.7008, 0.875, 0.7992, 0.8438, 0.7992, 0.8125, 0.7008, 0.8438, 0.7008, 0.8438, 0.7992, 0.8125, 0.7992, 0.7812, 0.7008, 0.8125, 0.7008, 0.8125, 0.7992, 0.7812, 0.7992, 0.75, 0.7008, 0.7812, 0.7008, 0.7812, 0.7992, 0.75, 0.7992, 0.7188, 0.7008, 0.75, 0.7008, 0.75, 0.7992, 0.7188, 0.7992, 0.6875, 0.7008, 0.7188, 0.7008, 0.7188, 0.7992, 0.6875, 0.7992, 0.6562, 0.7008, 0.6875, 0.7008, 0.6875, 0.7992, 0.6562, 0.7992, 0.625, 0.7008, 0.6562, 0.7008, 0.6562, 0.7992, 0.625, 0.7992, 0.5938, 0.7008, 0.625, 0.7008, 0.625, 0.7992, 0.5938, 0.7992, 0.5625, 0.7008, 0.5938, 0.7008, 0.5938, 0.7992, 0.5625, 0.7992, 0.5312, 0.7992, 0.5312, 0.7008, 0.5625, 0.7008, 0.5625, 0.7992, 0.5, 0.7008, 0.5312, 0.7008, 0.5312, 0.7992, 0.5, 0.7992, 0.4688, 0.7008, 0.5, 0.7008, 0.5, 0.7992, 0.4688, 0.7992, 0.4375, 0.7008, 0.4688, 0.7008, 0.4688, 0.7992, 0.4375, 0.7992, 0.4062, 0.7008, 0.4375, 0.7008, 0.4375, 0.7992, 0.4062, 0.7992, 0.375, 0.7008, 0.4062, 0.7008, 0.4062, 0.7992, 0.375, 0.7992, 0.3438, 0.7992, 0.3438, 0.7008, 0.375, 0.7008, 0.375, 0.7992, 0.3125, 0.7992, 0.3125, 0.7008, 0.3438, 0.7008, 0.3438, 0.7992, 0.2812, 0.7992, 0.2812, 0.7008, 0.3125, 0.7008, 0.3125, 0.7992, 0.25, 0.7992, 0.25, 0.7008, 0.2812, 0.7008, 0.2812, 0.7992, 0.2188, 0.7992, 0.2188, 0.7008, 0.25, 0.7008, 0.25, 0.7992, 0.1875, 0.7992, 0.1875, 0.7008, 0.2188, 0.7008, 0.2188, 0.7992, 0.1562, 0.7992, 0.1562, 0.7008, 0.1875, 0.7008, 0.1875, 0.7992, 0.125, 0.7992, 0.125, 0.7008, 0.1562, 0.7008, 0.1562, 0.7992, 0.09375, 0.7992, 0.09375, 0.7008, 0.125, 0.7008, 0.125, 0.7992, 0.0625, 0.7992, 0.0625, 0.7008, 0.09375, 0.7008, 0.09375, 0.7992, 0.03125, 0.7992, 0.03125, 0.7008, 0.0625, 0.7008, 0.0625, 0.7992, 0.0, 0.7992, 0.0, 0.7008, 0.03125, 0.7008, 0.03125, 0.7992, 1.0, 0.5, 1.0, 1.0, 0.9688, 1.0, 0.9688, 0.5, 0.9688, 0.5, 0.9688, 1.0, 0.9375, 1.0, 0.9375, 0.5, 0.9375, 0.5, 0.9375, 1.0, 0.9062, 1.0, 0.9062, 0.5, 0.9062, 0.5, 0.9062, 1.0, 0.875, 1.0, 0.875, 0.5, 0.875, 0.5, 0.875, 1.0, 0.8438, 1.0, 0.8438, 0.5, 0.8438, 0.5, 0.8438, 1.0, 0.8125, 1.0, 0.8125, 0.5, 0.8125, 0.5, 0.8125, 1.0, 0.7812, 1.0, 0.7812, 0.5, 0.7812, 0.5, 0.7812, 1.0, 0.75, 1.0, 0.75, 0.5, 0.75, 0.5, 0.75, 1.0, 0.7188, 1.0, 0.7188, 0.5, 0.7188, 0.5, 0.7188, 1.0, 0.6875, 1.0, 0.6875, 0.5, 0.6875, 0.5, 0.6875, 1.0, 0.6562, 1.0, 0.6562, 0.5, 0.6562, 0.5, 0.6562, 1.0, 0.625, 1.0, 0.625, 0.5, 0.625, 0.5, 0.625, 1.0, 0.5938, 1.0, 0.5938, 0.5, 0.5938, 0.5, 0.5938, 1.0, 0.5625, 1.0, 0.5625, 0.5, 0.5625, 0.5, 0.5625, 1.0, 0.5312, 1.0, 0.5312, 0.5, 0.5312, 0.5, 0.5312, 1.0, 0.5, 1.0, 0.5, 0.5, 0.5, 0.5, 0.5, 1.0, 0.4688, 1.0, 0.4688, 0.5, 0.4688, 0.5, 0.4688, 1.0, 0.4375, 1.0, 0.4375, 0.5, 0.4375, 0.5, 0.4375, 1.0, 0.4062, 1.0, 0.4062, 0.5, 0.4062, 0.5, 0.4062, 1.0, 0.375, 1.0, 0.375, 0.5, 0.375, 0.5, 0.375, 1.0, 0.3438, 1.0, 0.3438, 0.5, 0.3438, 0.5, 0.3438, 1.0, 0.3125, 1.0, 0.3125, 0.5, 0.3125, 0.5, 0.3125, 1.0, 0.2812, 1.0, 0.2812, 0.5, 0.2812, 0.5, 0.2812, 1.0, 0.25, 1.0, 0.25, 0.5, 0.25, 0.5, 0.25, 1.0, 0.2188, 1.0, 0.2188, 0.5, 0.2188, 0.5, 0.2188, 1.0, 0.1875, 1.0, 0.1875, 0.5, 0.1875, 0.5, 0.1875, 1.0, 0.1562, 1.0, 0.1562, 0.5, 0.1562, 0.5, 0.1562, 1.0, 0.125, 1.0, 0.125, 0.5, 0.125, 0.5, 0.125, 1.0, 0.09375, 1.0, 0.09375, 0.5, 0.09375, 0.5, 0.09375, 1.0, 0.0625, 1.0, 0.0625, 0.5, 0.4606, 0.1627, 0.4717, 0.1582, 0.4854, 0.2032, 0.49, 0.25, 0.4854, 0.2968, 0.4717, 0.3418, 0.4496, 0.3833, 0.4197, 0.4197, 0.3833, 0.4496, 0.3418, 0.4717, 0.3373, 0.4606, 0.3767, 0.4396, 0.4112, 0.4112, 0.4396, 0.3767, 0.4606, 0.3373, 0.4736, 0.2945, 0.478, 0.25, 0.4736, 0.2055, 0.3373, 0.4606, 0.3418, 0.4717, 0.2968, 0.4854, 0.25, 0.49, 0.2032, 0.4854, 0.1582, 0.4717, 0.1167, 0.4496, 0.08029, 0.4197, 0.05045, 0.3833, 0.02827, 0.3418, 0.01461, 0.2968, 0.01, 0.25, 0.01461, 0.2032, 0.02827, 0.1582, 0.05045, 0.1167, 0.08029, 0.08029, 0.1167, 0.05045, 0.1582, 0.02827, 0.2032, 0.01461, 0.25, 0.01, 0.2968, 0.01461, 0.3418, 0.02827, 0.3833, 0.05045, 0.4197, 0.08029, 0.4496, 0.1167, 0.4717, 0.1582, 0.4606, 0.1627, 0.4396, 0.1233, 0.4112, 0.08878, 0.3767, 0.06042, 0.3373, 0.03936, 0.2945, 0.02638, 0.25, 0.022, 0.2055, 0.02638, 0.1627, 0.03936, 0.1233, 0.06042, 0.08878, 0.08878, 0.06042, 0.1233, 0.03936, 0.1627, 0.02638, 0.2055, 0.022, 0.25, 0.02638, 0.2945, 0.03936, 0.3373, 0.06042, 0.3767, 0.08878, 0.4112, 0.1233, 0.4396, 0.1627, 0.4606, 0.2055, 0.4736, 0.25, 0.478, 0.2945, 0.4736, 0.0625, 0.5, 0.0625, 1.0, 0.03125, 1.0, 0.03125, 0.5, 0.03125, 0.5, 0.03125, 1.0, 0.0, 1.0, 0.0, 0.5, 0.5264, 0.2055, 0.5146, 0.2032, 0.51, 0.25, 0.5146, 0.2968, 0.5283, 0.3418, 0.5504, 0.3833, 0.5803, 0.4197, 0.6167, 0.4496, 0.6582, 0.4717, 0.7032, 0.4854, 0.75, 0.49, 0.7968, 0.4854, 0.8418, 0.4717, 0.8833, 0.4496, 0.9197, 0.4197, 0.9496, 0.3833, 0.9717, 0.3418, 0.9854, 0.2968, 0.99, 0.25, 0.9854, 0.2032, 0.9717, 0.1582, 0.9496, 0.1167, 0.9197, 0.08029, 0.8833, 0.05045, 0.8418, 0.02827, 0.7968, 0.01461, 0.7945, 0.02638, 0.8373, 0.03936, 0.8767, 0.06042, 0.9112, 0.08878, 0.9396, 0.1233, 0.9606, 0.1627, 0.9736, 0.2055, 0.978, 0.25, 0.9736, 0.2945, 0.9606, 0.3373, 0.9396, 0.3767, 0.9112, 0.4112, 0.8767, 0.4396, 0.8373, 0.4606, 0.7945, 0.4736, 0.75, 0.478, 0.7055, 0.4736, 0.6627, 0.4606, 0.6233, 0.4396, 0.5888, 0.4112, 0.5604, 0.3767, 0.5394, 0.3373, 0.5264, 0.2945, 0.522, 0.25, 0.7968, 0.01461, 0.75, 0.01, 0.7032, 0.01461, 0.6582, 0.02827, 0.6167, 0.05045, 0.5803, 0.08029, 0.5504, 0.1167, 0.5283, 0.1582, 0.5146, 0.2032, 0.5264, 0.2055, 0.5394, 0.1627, 0.5604, 0.1233, 0.5888, 0.08878, 0.6233, 0.06042, 0.6627, 0.03936, 0.7055, 0.02638, 0.75, 0.022, 0.7945, 0.02638, 0.9688, 0.7992, 0.9688, 0.7008, 1.0, 0.7008, 1.0, 0.7992, 0.9375, 0.7992, 0.9375, 0.7008, 0.9688, 0.7008, 0.9688, 0.7992, 0.9062, 0.7992, 0.9062, 0.7008, 0.9375, 0.7008, 0.9375, 0.7992, 0.875, 0.7992, 0.875, 0.7008, 0.9062, 0.7008, 0.9062, 0.7992, 0.8438, 0.7008, 0.875, 0.7008, 0.875, 0.7992, 0.8438, 0.7992, 0.8125, 0.7008, 0.8438, 0.7008, 0.8438, 0.7992, 0.8125, 0.7992, 0.7812, 0.7008, 0.8125, 0.7008, 0.8125, 0.7992, 0.7812, 0.7992, 0.75, 0.7008, 0.7812, 0.7008, 0.7812, 0.7992, 0.75, 0.7992, 0.7188, 0.7008, 0.75, 0.7008, 0.75, 0.7992, 0.7188, 0.7992, 0.6875, 0.7008, 0.7188, 0.7008, 0.7188, 0.7992, 0.6875, 0.7992, 0.6562, 0.7008, 0.6875, 0.7008, 0.6875, 0.7992, 0.6562, 0.7992, 0.625, 0.7008, 0.6562, 0.7008, 0.6562, 0.7992, 0.625, 0.7992, 0.5938, 0.7008, 0.625, 0.7008, 0.625, 0.7992, 0.5938, 0.7992, 0.5625, 0.7008, 0.5938, 0.7008, 0.5938, 0.7992, 0.5625, 0.7992, 0.5312, 0.7992, 0.5312, 0.7008, 0.5625, 0.7008, 0.5625, 0.7992, 0.5, 0.7008, 0.5312, 0.7008, 0.5312, 0.7992, 0.5, 0.7992, 0.4688, 0.7008, 0.5, 0.7008, 0.5, 0.7992, 0.4688, 0.7992, 0.4375, 0.7008, 0.4688, 0.7008, 0.4688, 0.7992, 0.4375, 0.7992, 0.4062, 0.7008, 0.4375, 0.7008, 0.4375, 0.7992, 0.4062, 0.7992, 0.375, 0.7008, 0.4062, 0.7008, 0.4062, 0.7992, 0.375, 0.7992, 0.3438, 0.7992, 0.3438, 0.7008, 0.375, 0.7008, 0.375, 0.7992, 0.3125, 0.7992, 0.3125, 0.7008, 0.3438, 0.7008, 0.3438, 0.7992, 0.2812, 0.7992, 0.2812, 0.7008, 0.3125, 0.7008, 0.3125, 0.7992, 0.25, 0.7992, 0.25, 0.7008, 0.2812, 0.7008, 0.2812, 0.7992, 0.2188, 0.7992, 0.2188, 0.7008, 0.25, 0.7008, 0.25, 0.7992, 0.1875, 0.7992, 0.1875, 0.7008, 0.2188, 0.7008, 0.2188, 0.7992, 0.1562, 0.7992, 0.1562, 0.7008, 0.1875, 0.7008, 0.1875, 0.7992, 0.125, 0.7992, 0.125, 0.7008, 0.1562, 0.7008, 0.1562, 0.7992, 0.09375, 0.7992, 0.09375, 0.7008, 0.125, 0.7008, 0.125, 0.7992, 0.0625, 0.7992, 0.0625, 0.7008, 0.09375, 0.7008, 0.09375, 0.7992, 0.03125, 0.7992, 0.03125, 0.7008, 0.0625, 0.7008, 0.0625, 0.7992, 0.0, 0.7992, 0.0, 0.7008, 0.03125, 0.7008, 0.03125, 0.7992, 1.0, 0.5, 1.0, 1.0, 0.9688, 1.0, 0.9688, 0.5, 0.9688, 0.5, 0.9688, 1.0, 0.9375, 1.0, 0.9375, 0.5, 0.9375, 0.5, 0.9375, 1.0, 0.9062, 1.0, 0.9062, 0.5, 0.9062, 0.5, 0.9062, 1.0, 0.875, 1.0, 0.875, 0.5, 0.875, 0.5, 0.875, 1.0, 0.8438, 1.0, 0.8438, 0.5, 0.8438, 0.5, 0.8438, 1.0, 0.8125, 1.0, 0.8125, 0.5, 0.8125, 0.5, 0.8125, 1.0, 0.7812, 1.0, 0.7812, 0.5, 0.7812, 0.5, 0.7812, 1.0, 0.75, 1.0, 0.75, 0.5, 0.75, 0.5, 0.75, 1.0, 0.7188, 1.0, 0.7188, 0.5, 0.7188, 0.5, 0.7188, 1.0, 0.6875, 1.0, 0.6875, 0.5, 0.6875, 0.5, 0.6875, 1.0, 0.6562, 1.0, 0.6562, 0.5, 0.6562, 0.5, 0.6562, 1.0, 0.625, 1.0, 0.625, 0.5, 0.625, 0.5, 0.625, 1.0, 0.5938, 1.0, 0.5938, 0.5, 0.5938, 0.5, 0.5938, 1.0, 0.5625, 1.0, 0.5625, 0.5, 0.5625, 0.5, 0.5625, 1.0, 0.5312, 1.0, 0.5312, 0.5, 0.5312, 0.5, 0.5312, 1.0, 0.5, 1.0, 0.5, 0.5, 0.5, 0.5, 0.5, 1.0, 0.4688, 1.0, 0.4688, 0.5, 0.4688, 0.5, 0.4688, 1.0, 0.4375, 1.0, 0.4375, 0.5, 0.4375, 0.5, 0.4375, 1.0, 0.4062, 1.0, 0.4062, 0.5, 0.4062, 0.5, 0.4062, 1.0, 0.375, 1.0, 0.375, 0.5, 0.375, 0.5, 0.375, 1.0, 0.3438, 1.0, 0.3438, 0.5, 0.3438, 0.5, 0.3438, 1.0, 0.3125, 1.0, 0.3125, 0.5, 0.3125, 0.5, 0.3125, 1.0, 0.2812, 1.0, 0.2812, 0.5, 0.2812, 0.5, 0.2812, 1.0, 0.25, 1.0, 0.25, 0.5, 0.25, 0.5, 0.25, 1.0, 0.2188, 1.0, 0.2188, 0.5, 0.2188, 0.5, 0.2188, 1.0, 0.1875, 1.0, 0.1875, 0.5, 0.1875, 0.5, 0.1875, 1.0, 0.1562, 1.0, 0.1562, 0.5, 0.1562, 0.5, 0.1562, 1.0, 0.125, 1.0, 0.125, 0.5, 0.125, 0.5, 0.125, 1.0, 0.09375, 1.0, 0.09375, 0.5, 0.09375, 0.5, 0.09375, 1.0, 0.0625, 1.0, 0.0625, 0.5, 0.4606, 0.1627, 0.4717, 0.1582, 0.4854, 0.2032, 0.49, 0.25, 0.4854, 0.2968, 0.4717, 0.3418, 0.4496, 0.3833, 0.4197, 0.4197, 0.3833, 0.4496, 0.3418, 0.4717, 0.3373, 0.4606, 0.3767, 0.4396, 0.4112, 0.4112, 0.4396, 0.3767, 0.4606, 0.3373, 0.4736, 0.2945, 0.478, 0.25, 0.4736, 0.2055, 0.3373, 0.4606, 0.3418, 0.4717, 0.2968, 0.4854, 0.25, 0.49, 0.2032, 0.4854, 0.1582, 0.4717, 0.1167, 0.4496, 0.08029, 0.4197, 0.05045, 0.3833, 0.02827, 0.3418, 0.01461, 0.2968, 0.01, 0.25, 0.01461, 0.2032, 0.02827, 0.1582, 0.05045, 0.1167, 0.08029, 0.08029, 0.1167, 0.05045, 0.1582, 0.02827, 0.2032, 0.01461, 0.25, 0.01, 0.2968, 0.01461, 0.3418, 0.02827, 0.3833, 0.05045, 0.4197, 0.08029, 0.4496, 0.1167, 0.4717, 0.1582, 0.4606, 0.1627, 0.4396, 0.1233, 0.4112, 0.08878, 0.3767, 0.06042, 0.3373, 0.03936, 0.2945, 0.02638, 0.25, 0.022, 0.2055, 0.02638, 0.1627, 0.03936, 0.1233, 0.06042, 0.08878, 0.08878, 0.06042, 0.1233, 0.03936, 0.1627, 0.02638, 0.2055, 0.022, 0.25, 0.02638, 0.2945, 0.03936, 0.3373, 0.06042, 0.3767, 0.08878, 0.4112, 0.1233, 0.4396, 0.1627, 0.4606, 0.2055, 0.4736, 0.25, 0.478, 0.2945, 0.4736, 0.0625, 0.5, 0.0625, 1.0, 0.03125, 1.0, 0.03125, 0.5, 0.03125, 0.5, 0.03125, 1.0, 0.0, 1.0, 0.0, 0.5, 0.5264, 0.2055, 0.5146, 0.2032, 0.51, 0.25, 0.5146, 0.2968, 0.5283, 0.3418, 0.5504, 0.3833, 0.5803, 0.4197, 0.6167, 0.4496, 0.6582, 0.4717, 0.7032, 0.4854, 0.75, 0.49, 0.7968, 0.4854, 0.8418, 0.4717, 0.8833, 0.4496, 0.9197, 0.4197, 0.9496, 0.3833, 0.9717, 0.3418, 0.9854, 0.2968, 0.99, 0.25, 0.9854, 0.2032, 0.9717, 0.1582, 0.9496, 0.1167, 0.9197, 0.08029, 0.8833, 0.05045, 0.8418, 0.02827, 0.7968, 0.01461, 0.7945, 0.02638, 0.8373, 0.03936, 0.8767, 0.06042, 0.9112, 0.08878, 0.9396, 0.1233, 0.9606, 0.1627, 0.9736, 0.2055, 0.978, 0.25, 0.9736, 0.2945, 0.9606, 0.3373, 0.9396, 0.3767, 0.9112, 0.4112, 0.8767, 0.4396, 0.8373, 0.4606, 0.7945, 0.4736, 0.75, 0.478, 0.7055, 0.4736, 0.6627, 0.4606, 0.6233, 0.4396, 0.5888, 0.4112, 0.5604, 0.3767, 0.5394, 0.3373, 0.5264, 0.2945, 0.522, 0.25, 0.7968, 0.01461, 0.75, 0.01, 0.7032, 0.01461, 0.6582, 0.02827, 0.6167, 0.05045, 0.5803, 0.08029, 0.5504, 0.1167, 0.5283, 0.1582, 0.5146, 0.2032, 0.5264, 0.2055, 0.5394, 0.1627, 0.5604, 0.1233, 0.5888, 0.08878, 0.6233, 0.06042, 0.6627, 0.03936, 0.7055, 0.02638, 0.75, 0.022, 0.7945, 0.02638, 0.9688, 0.7992, 0.9688, 0.7008, 1.0, 0.7008, 1.0, 0.7992, 0.9375, 0.7992, 0.9375, 0.7008, 0.9688, 0.7008, 0.9688, 0.7992, 0.9062, 0.7992, 0.9062, 0.7008, 0.9375, 0.7008, 0.9375, 0.7992, 0.875, 0.7992, 0.875, 0.7008, 0.9062, 0.7008, 0.9062, 0.7992, 0.8438, 0.7008, 0.875, 0.7008, 0.875, 0.7992, 0.8438, 0.7992, 0.8125, 0.7008, 0.8438, 0.7008, 0.8438, 0.7992, 0.8125, 0.7992, 0.7812, 0.7008, 0.8125, 0.7008, 0.8125, 0.7992, 0.7812, 0.7992, 0.75, 0.7008, 0.7812, 0.7008, 0.7812, 0.7992, 0.75, 0.7992, 0.7188, 0.7008, 0.75, 0.7008, 0.75, 0.7992, 0.7188, 0.7992, 0.6875, 0.7008, 0.7188, 0.7008, 0.7188, 0.7992, 0.6875, 0.7992, 0.6562, 0.7008, 0.6875, 0.7008, 0.6875, 0.7992, 0.6562, 0.7992, 0.625, 0.7008, 0.6562, 0.7008, 0.6562, 0.7992, 0.625, 0.7992, 0.5938, 0.7008, 0.625, 0.7008, 0.625, 0.7992, 0.5938, 0.7992, 0.5625, 0.7008, 0.5938, 0.7008, 0.5938, 0.7992, 0.5625, 0.7992, 0.5312, 0.7992, 0.5312, 0.7008, 0.5625, 0.7008, 0.5625, 0.7992, 0.5, 0.7008, 0.5312, 0.7008, 0.5312, 0.7992, 0.5, 0.7992, 0.4688, 0.7008, 0.5, 0.7008, 0.5, 0.7992, 0.4688, 0.7992, 0.4375, 0.7008, 0.4688, 0.7008, 0.4688, 0.7992, 0.4375, 0.7992, 0.4062, 0.7008, 0.4375, 0.7008, 0.4375, 0.7992, 0.4062, 0.7992, 0.375, 0.7008, 0.4062, 0.7008, 0.4062, 0.7992, 0.375, 0.7992, 0.3438, 0.7992, 0.3438, 0.7008, 0.375, 0.7008, 0.375, 0.7992, 0.3125, 0.7992, 0.3125, 0.7008, 0.3438, 0.7008, 0.3438, 0.7992, 0.2812, 0.7992, 0.2812, 0.7008, 0.3125, 0.7008, 0.3125, 0.7992, 0.25, 0.7992, 0.25, 0.7008, 0.2812, 0.7008, 0.2812, 0.7992, 0.2188, 0.7992, 0.2188, 0.7008, 0.25, 0.7008, 0.25, 0.7992, 0.1875, 0.7992, 0.1875, 0.7008, 0.2188, 0.7008, 0.2188, 0.7992, 0.1562, 0.7992, 0.1562, 0.7008, 0.1875, 0.7008, 0.1875, 0.7992, 0.125, 0.7992, 0.125, 0.7008, 0.1562, 0.7008, 0.1562, 0.7992, 0.09375, 0.7992, 0.09375, 0.7008, 0.125, 0.7008, 0.125, 0.7992, 0.0625, 0.7992, 0.0625, 0.7008, 0.09375, 0.7008, 0.09375, 0.7992, 0.03125, 0.7992, 0.03125, 0.7008, 0.0625, 0.7008, 0.0625, 0.7992, 0.0, 0.7992, 0.0, 0.7008, 0.03125, 0.7008, 0.03125, 0.7992, 1.0, 0.5, 1.0, 1.0, 0.9688, 1.0, 0.9688, 0.5, 0.9688, 0.5, 0.9688, 1.0, 0.9375, 1.0, 0.9375, 0.5, 0.9375, 0.5, 0.9375, 1.0, 0.9062, 1.0, 0.9062, 0.5, 0.9062, 0.5, 0.9062, 1.0, 0.875, 1.0, 0.875, 0.5, 0.875, 0.5, 0.875, 1.0, 0.8438, 1.0, 0.8438, 0.5, 0.8438, 0.5, 0.8438, 1.0, 0.8125, 1.0, 0.8125, 0.5, 0.8125, 0.5, 0.8125, 1.0, 0.7812, 1.0, 0.7812, 0.5, 0.7812, 0.5, 0.7812, 1.0, 0.75, 1.0, 0.75, 0.5, 0.75, 0.5, 0.75, 1.0, 0.7188, 1.0, 0.7188, 0.5, 0.7188, 0.5, 0.7188, 1.0, 0.6875, 1.0, 0.6875, 0.5, 0.6875, 0.5, 0.6875, 1.0, 0.6562, 1.0, 0.6562, 0.5, 0.6562, 0.5, 0.6562, 1.0, 0.625, 1.0, 0.625, 0.5, 0.625, 0.5, 0.625, 1.0, 0.5938, 1.0, 0.5938, 0.5, 0.5938, 0.5, 0.5938, 1.0, 0.5625, 1.0, 0.5625, 0.5, 0.5625, 0.5, 0.5625, 1.0, 0.5312, 1.0, 0.5312, 0.5, 0.5312, 0.5, 0.5312, 1.0, 0.5, 1.0, 0.5, 0.5, 0.5, 0.5, 0.5, 1.0, 0.4688, 1.0, 0.4688, 0.5, 0.4688, 0.5, 0.4688, 1.0, 0.4375, 1.0, 0.4375, 0.5, 0.4375, 0.5, 0.4375, 1.0, 0.4062, 1.0, 0.4062, 0.5, 0.4062, 0.5, 0.4062, 1.0, 0.375, 1.0, 0.375, 0.5, 0.375, 0.5, 0.375, 1.0, 0.3438, 1.0, 0.3438, 0.5, 0.3438, 0.5, 0.3438, 1.0, 0.3125, 1.0, 0.3125, 0.5, 0.3125, 0.5, 0.3125, 1.0, 0.2812, 1.0, 0.2812, 0.5, 0.2812, 0.5, 0.2812, 1.0, 0.25, 1.0, 0.25, 0.5, 0.25, 0.5, 0.25, 1.0, 0.2188, 1.0, 0.2188, 0.5, 0.2188, 0.5, 0.2188, 1.0, 0.1875, 1.0, 0.1875, 0.5, 0.1875, 0.5, 0.1875, 1.0, 0.1562, 1.0, 0.1562, 0.5, 0.1562, 0.5, 0.1562, 1.0, 0.125, 1.0, 0.125, 0.5, 0.125, 0.5, 0.125, 1.0, 0.09375, 1.0, 0.09375, 0.5, 0.09375, 0.5, 0.09375, 1.0, 0.0625, 1.0, 0.0625, 0.5, 0.4606, 0.1627, 0.4717, 0.1582, 0.4854, 0.2032, 0.49, 0.25, 0.4854, 0.2968, 0.4717, 0.3418, 0.4496, 0.3833, 0.4197, 0.4197, 0.3833, 0.4496, 0.3418, 0.4717, 0.3373, 0.4606, 0.3767, 0.4396, 0.4112, 0.4112, 0.4396, 0.3767, 0.4606, 0.3373, 0.4736, 0.2945, 0.478, 0.25, 0.4736, 0.2055, 0.3373, 0.4606, 0.3418, 0.4717, 0.2968, 0.4854, 0.25, 0.49, 0.2032, 0.4854, 0.1582, 0.4717, 0.1167, 0.4496, 0.08029, 0.4197, 0.05045, 0.3833, 0.02827, 0.3418, 0.01461, 0.2968, 0.01, 0.25, 0.01461, 0.2032, 0.02827, 0.1582, 0.05045, 0.1167, 0.08029, 0.08029, 0.1167, 0.05045, 0.1582, 0.02827, 0.2032, 0.01461, 0.25, 0.01, 0.2968, 0.01461, 0.3418, 0.02827, 0.3833, 0.05045, 0.4197, 0.08029, 0.4496, 0.1167, 0.4717, 0.1582, 0.4606, 0.1627, 0.4396, 0.1233, 0.4112, 0.08878, 0.3767, 0.06042, 0.3373, 0.03936, 0.2945, 0.02638, 0.25, 0.022, 0.2055, 0.02638, 0.1627, 0.03936, 0.1233, 0.06042, 0.08878, 0.08878, 0.06042, 0.1233, 0.03936, 0.1627, 0.02638, 0.2055, 0.022, 0.25, 0.02638, 0.2945, 0.03936, 0.3373, 0.06042, 0.3767, 0.08878, 0.4112, 0.1233, 0.4396, 0.1627, 0.4606, 0.2055, 0.4736, 0.25, 0.478, 0.2945, 0.4736, 0.0625, 0.5, 0.0625, 1.0, 0.03125, 1.0, 0.03125, 0.5, 0.03125, 0.5, 0.03125, 1.0, 0.0, 1.0, 0.0, 0.5, 0.5264, 0.2055, 0.5146, 0.2032, 0.51, 0.25, 0.5146, 0.2968, 0.5283, 0.3418, 0.5504, 0.3833, 0.5803, 0.4197, 0.6167, 0.4496, 0.6582, 0.4717, 0.7032, 0.4854, 0.75, 0.49, 0.7968, 0.4854, 0.8418, 0.4717, 0.8833, 0.4496, 0.9197, 0.4197, 0.9496, 0.3833, 0.9717, 0.3418, 0.9854, 0.2968, 0.99, 0.25, 0.9854, 0.2032, 0.9717, 0.1582, 0.9496, 0.1167, 0.9197, 0.08029, 0.8833, 0.05045, 0.8418, 0.02827, 0.7968, 0.01461, 0.7945, 0.02638, 0.8373, 0.03936, 0.8767, 0.06042, 0.9112, 0.08878, 0.9396, 0.1233, 0.9606, 0.1627, 0.9736, 0.2055, 0.978, 0.25, 0.9736, 0.2945, 0.9606, 0.3373, 0.9396, 0.3767, 0.9112, 0.4112, 0.8767, 0.4396, 0.8373, 0.4606, 0.7945, 0.4736, 0.75, 0.478, 0.7055, 0.4736, 0.6627, 0.4606, 0.6233, 0.4396, 0.5888, 0.4112, 0.5604, 0.3767, 0.5394, 0.3373, 0.5264, 0.2945, 0.522, 0.25, 0.7968, 0.01461, 0.75, 0.01, 0.7032, 0.01461, 0.6582, 0.02827, 0.6167, 0.05045, 0.5803, 0.08029, 0.5504, 0.1167, 0.5283, 0.1582, 0.5146, 0.2032, 0.5264, 0.2055, 0.5394, 0.1627, 0.5604, 0.1233, 0.5888, 0.08878, 0.6233, 0.06042, 0.6627, 0.03936, 0.7055, 0.02638, 0.75, 0.022, 0.7945, 0.02638, 0.9688, 0.7992, 0.9688, 0.7008, 1.0, 0.7008, 1.0, 0.7992, 0.9375, 0.7992, 0.9375, 0.7008, 0.9688, 0.7008, 0.9688, 0.7992, 0.9062, 0.7992, 0.9062, 0.7008, 0.9375, 0.7008, 0.9375, 0.7992, 0.875, 0.7992, 0.875, 0.7008, 0.9062, 0.7008, 0.9062, 0.7992, 0.8438, 0.7008, 0.875, 0.7008, 0.875, 0.7992, 0.8438, 0.7992, 0.8125, 0.7008, 0.8438, 0.7008, 0.8438, 0.7992, 0.8125, 0.7992, 0.7812, 0.7008, 0.8125, 0.7008, 0.8125, 0.7992, 0.7812, 0.7992, 0.75, 0.7008, 0.7812, 0.7008, 0.7812, 0.7992, 0.75, 0.7992, 0.7188, 0.7008, 0.75, 0.7008, 0.75, 0.7992, 0.7188, 0.7992, 0.6875, 0.7008, 0.7188, 0.7008, 0.7188, 0.7992, 0.6875, 0.7992, 0.6562, 0.7008, 0.6875, 0.7008, 0.6875, 0.7992, 0.6562, 0.7992, 0.625, 0.7008, 0.6562, 0.7008, 0.6562, 0.7992, 0.625, 0.7992, 0.5938, 0.7008, 0.625, 0.7008, 0.625, 0.7992, 0.5938, 0.7992, 0.5625, 0.7008, 0.5938, 0.7008, 0.5938, 0.7992, 0.5625, 0.7992, 0.5312, 0.7992, 0.5312, 0.7008, 0.5625, 0.7008, 0.5625, 0.7992, 0.5, 0.7008, 0.5312, 0.7008, 0.5312, 0.7992, 0.5, 0.7992, 0.4688, 0.7008, 0.5, 0.7008, 0.5, 0.7992, 0.4688, 0.7992, 0.4375, 0.7008, 0.4688, 0.7008, 0.4688, 0.7992, 0.4375, 0.7992, 0.4062, 0.7008, 0.4375, 0.7008, 0.4375, 0.7992, 0.4062, 0.7992, 0.375, 0.7008, 0.4062, 0.7008, 0.4062, 0.7992, 0.375, 0.7992, 0.3438, 0.7992, 0.3438, 0.7008, 0.375, 0.7008, 0.375, 0.7992, 0.3125, 0.7992, 0.3125, 0.7008, 0.3438, 0.7008, 0.3438, 0.7992, 0.2812, 0.7992, 0.2812, 0.7008, 0.3125, 0.7008, 0.3125, 0.7992, 0.25, 0.7992, 0.25, 0.7008, 0.2812, 0.7008, 0.2812, 0.7992, 0.2188, 0.7992, 0.2188, 0.7008, 0.25, 0.7008, 0.25, 0.7992, 0.1875, 0.7992, 0.1875, 0.7008, 0.2188, 0.7008, 0.2188, 0.7992, 0.1562, 0.7992, 0.1562, 0.7008, 0.1875, 0.7008, 0.1875, 0.7992, 0.125, 0.7992, 0.125, 0.7008, 0.1562, 0.7008, 0.1562, 0.7992, 0.09375, 0.7992, 0.09375, 0.7008, 0.125, 0.7008, 0.125, 0.7992, 0.0625, 0.7992, 0.0625, 0.7008, 0.09375, 0.7008, 0.09375, 0.7992, 0.03125, 0.7992, 0.03125, 0.7008, 0.0625, 0.7008, 0.0625, 0.7992, 0.0, 0.7992, 0.0, 0.7008, 0.03125, 0.7008, 0.03125, 0.7992, 0.375, 0.0, 0.625, 0.0, 0.625, 0.25, 0.375, 0.25, 0.375, 0.25, 0.625, 0.25, 0.625, 0.5, 0.375, 0.5, 0.375, 0.5, 0.625, 0.5, 0.625, 0.75, 0.375, 0.75, 0.375, 0.75, 0.625, 0.75, 0.625, 1.0, 0.375, 1.0, 0.125, 0.5, 0.375, 0.5, 0.375, 0.75, 0.125, 0.75, 0.625, 0.5, 0.875, 0.5, 0.875, 0.75, 0.625, 0.75, 1.0, 0.5, 1.0, 1.0, 0.9688, 1.0, 0.9688, 0.5, 0.9688, 0.5, 0.9688, 1.0, 0.9375, 1.0, 0.9375, 0.5, 0.9375, 0.5, 0.9375, 1.0, 0.9062, 1.0, 0.9062, 0.5, 0.9062, 0.5, 0.9062, 1.0, 0.875, 1.0, 0.875, 0.5, 0.875, 0.5, 0.875, 1.0, 0.8438, 1.0, 0.8438, 0.5, 0.8438, 0.5, 0.8438, 1.0, 0.8125, 1.0, 0.8125, 0.5, 0.8125, 0.5, 0.8125, 1.0, 0.7812, 1.0, 0.7812, 0.5, 0.7812, 0.5, 0.7812, 1.0, 0.75, 1.0, 0.75, 0.5, 0.75, 0.5, 0.75, 1.0, 0.7188, 1.0, 0.7188, 0.5, 0.7188, 0.5, 0.7188, 1.0, 0.6875, 1.0, 0.6875, 0.5, 0.6875, 0.5, 0.6875, 1.0, 0.6562, 1.0, 0.6562, 0.5, 0.6562, 0.5, 0.6562, 1.0, 0.625, 1.0, 0.625, 0.5, 0.625, 0.5, 0.625, 1.0, 0.5938, 1.0, 0.5938, 0.5, 0.5938, 0.5, 0.5938, 1.0, 0.5625, 1.0, 0.5625, 0.5, 0.5625, 0.5, 0.5625, 1.0, 0.5312, 1.0, 0.5312, 0.5, 0.5312, 0.5, 0.5312, 1.0, 0.5, 1.0, 0.5, 0.5, 0.5, 0.5, 0.5, 1.0, 0.4688, 1.0, 0.4688, 0.5, 0.4688, 0.5, 0.4688, 1.0, 0.4375, 1.0, 0.4375, 0.5, 0.4375, 0.5, 0.4375, 1.0, 0.4062, 1.0, 0.4062, 0.5, 0.4062, 0.5, 0.4062, 1.0, 0.375, 1.0, 0.375, 0.5, 0.375, 0.5, 0.375, 1.0, 0.3438, 1.0, 0.3438, 0.5, 0.3438, 0.5, 0.3438, 1.0, 0.3125, 1.0, 0.3125, 0.5, 0.3125, 0.5, 0.3125, 1.0, 0.2812, 1.0, 0.2812, 0.5, 0.2812, 0.5, 0.2812, 1.0, 0.25, 1.0, 0.25, 0.5, 0.25, 0.5, 0.25, 1.0, 0.2188, 1.0, 0.2188, 0.5, 0.2188, 0.5, 0.2188, 1.0, 0.1875, 1.0, 0.1875, 0.5, 0.1875, 0.5, 0.1875, 1.0, 0.1562, 1.0, 0.1562, 0.5, 0.1562, 0.5, 0.1562, 1.0, 0.125, 1.0, 0.125, 0.5, 0.125, 0.5, 0.125, 1.0, 0.09375, 1.0, 0.09375, 0.5, 0.09375, 0.5, 0.09375, 1.0, 0.0625, 1.0, 0.0625, 0.5, 0.4606, 0.1627, 0.4717, 0.1582, 0.4854, 0.2032, 0.49, 0.25, 0.4854, 0.2968, 0.4717, 0.3418, 0.4496, 0.3833, 0.4197, 0.4197, 0.3833, 0.4496, 0.3418, 0.4717, 0.3373, 0.4606, 0.3767, 0.4396, 0.4112, 0.4112, 0.4396, 0.3767, 0.4606, 0.3373, 0.4736, 0.2945, 0.478, 0.25, 0.4736, 0.2055, 0.3373, 0.4606, 0.3418, 0.4717, 0.2968, 0.4854, 0.25, 0.49, 0.2032, 0.4854, 0.1582, 0.4717, 0.1167, 0.4496, 0.08029, 0.4197, 0.05045, 0.3833, 0.02827, 0.3418, 0.01461, 0.2968, 0.01, 0.25, 0.01461, 0.2032, 0.02827, 0.1582, 0.05045, 0.1167, 0.08029, 0.08029, 0.1167, 0.05045, 0.1582, 0.02827, 0.2032, 0.01461, 0.25, 0.01, 0.2968, 0.01461, 0.3418, 0.02827, 0.3833, 0.05045, 0.4197, 0.08029, 0.4496, 0.1167, 0.4717, 0.1582, 0.4606, 0.1627, 0.4396, 0.1233, 0.4112, 0.08878, 0.3767, 0.06042, 0.3373, 0.03936, 0.2945, 0.02638, 0.25, 0.022, 0.2055, 0.02638, 0.1627, 0.03936, 0.1233, 0.06042, 0.08878, 0.08878, 0.06042, 0.1233, 0.03936, 0.1627, 0.02638, 0.2055, 0.022, 0.25, 0.02638, 0.2945, 0.03936, 0.3373, 0.06042, 0.3767, 0.08878, 0.4112, 0.1233, 0.4396, 0.1627, 0.4606, 0.2055, 0.4736, 0.25, 0.478, 0.2945, 0.4736, 0.0625, 0.5, 0.0625, 1.0, 0.03125, 1.0, 0.03125, 0.5, 0.03125, 0.5, 0.03125, 1.0, 0.0, 1.0, 0.0, 0.5, 0.5264, 0.2055, 0.5146, 0.2032, 0.51, 0.25, 0.5146, 0.2968, 0.5283, 0.3418, 0.5504, 0.3833, 0.5803, 0.4197, 0.6167, 0.4496, 0.6582, 0.4717, 0.7032, 0.4854, 0.75, 0.49, 0.7968, 0.4854, 0.8418, 0.4717, 0.8833, 0.4496, 0.9197, 0.4197, 0.9496, 0.3833, 0.9717, 0.3418, 0.9854, 0.2968, 0.99, 0.25, 0.9854, 0.2032, 0.9717, 0.1582, 0.9496, 0.1167, 0.9197, 0.08029, 0.8833, 0.05045, 0.8418, 0.02827, 0.7968, 0.01461, 0.7945, 0.02638, 0.8373, 0.03936, 0.8767, 0.06042, 0.9112, 0.08878, 0.9396, 0.1233, 0.9606, 0.1627, 0.9736, 0.2055, 0.978, 0.25, 0.9736, 0.2945, 0.9606, 0.3373, 0.9396, 0.3767, 0.9112, 0.4112, 0.8767, 0.4396, 0.8373, 0.4606, 0.7945, 0.4736, 0.75, 0.478, 0.7055, 0.4736, 0.6627, 0.4606, 0.6233, 0.4396, 0.5888, 0.4112, 0.5604, 0.3767, 0.5394, 0.3373, 0.5264, 0.2945, 0.522, 0.25, 0.7968, 0.01461, 0.75, 0.01, 0.7032, 0.01461, 0.6582, 0.02827, 0.6167, 0.05045, 0.5803, 0.08029, 0.5504, 0.1167, 0.5283, 0.1582, 0.5146, 0.2032, 0.5264, 0.2055, 0.5394, 0.1627, 0.5604, 0.1233, 0.5888, 0.08878, 0.6233, 0.06042, 0.6627, 0.03936, 0.7055, 0.02638, 0.75, 0.022, 0.7945, 0.02638, 0.9688, 0.7992, 0.9688, 0.7008, 1.0, 0.7008, 1.0, 0.7992, 0.9375, 0.7992, 0.9375, 0.7008, 0.9688, 0.7008, 0.9688, 0.7992, 0.9062, 0.7992, 0.9062, 0.7008, 0.9375, 0.7008, 0.9375, 0.7992, 0.875, 0.7992, 0.875, 0.7008, 0.9062, 0.7008, 0.9062, 0.7992, 0.8438, 0.7008, 0.875, 0.7008, 0.875, 0.7992, 0.8438, 0.7992, 0.8125, 0.7008, 0.8438, 0.7008, 0.8438, 0.7992, 0.8125, 0.7992, 0.7812, 0.7008, 0.8125, 0.7008, 0.8125, 0.7992, 0.7812, 0.7992, 0.75, 0.7008, 0.7812, 0.7008, 0.7812, 0.7992, 0.75, 0.7992, 0.7188, 0.7008, 0.75, 0.7008, 0.75, 0.7992, 0.7188, 0.7992, 0.6875, 0.7008, 0.7188, 0.7008, 0.7188, 0.7992, 0.6875, 0.7992, 0.6562, 0.7008, 0.6875, 0.7008, 0.6875, 0.7992, 0.6562, 0.7992, 0.625, 0.7008, 0.6562, 0.7008, 0.6562, 0.7992, 0.625, 0.7992, 0.5938, 0.7008, 0.625, 0.7008, 0.625, 0.7992, 0.5938, 0.7992, 0.5625, 0.7008, 0.5938, 0.7008, 0.5938, 0.7992, 0.5625, 0.7992, 0.5312, 0.7992, 0.5312, 0.7008, 0.5625, 0.7008, 0.5625, 0.7992, 0.5, 0.7008, 0.5312, 0.7008, 0.5312, 0.7992, 0.5, 0.7992, 0.4688, 0.7008, 0.5, 0.7008, 0.5, 0.7992, 0.4688, 0.7992, 0.4375, 0.7008, 0.4688, 0.7008, 0.4688, 0.7992, 0.4375, 0.7992, 0.4062, 0.7008, 0.4375, 0.7008, 0.4375, 0.7992, 0.4062, 0.7992, 0.375, 0.7008, 0.4062, 0.7008, 0.4062, 0.7992, 0.375, 0.7992, 0.3438, 0.7992, 0.3438, 0.7008, 0.375, 0.7008, 0.375, 0.7992, 0.3125, 0.7992, 0.3125, 0.7008, 0.3438, 0.7008, 0.3438, 0.7992, 0.2812, 0.7992, 0.2812, 0.7008, 0.3125, 0.7008, 0.3125, 0.7992, 0.25, 0.7992, 0.25, 0.7008, 0.2812, 0.7008, 0.2812, 0.7992, 0.2188, 0.7992, 0.2188, 0.7008, 0.25, 0.7008, 0.25, 0.7992, 0.1875, 0.7992, 0.1875, 0.7008, 0.2188, 0.7008, 0.2188, 0.7992, 0.1562, 0.7992, 0.1562, 0.7008, 0.1875, 0.7008, 0.1875, 0.7992, 0.125, 0.7992, 0.125, 0.7008, 0.1562, 0.7008, 0.1562, 0.7992, 0.09375, 0.7992, 0.09375, 0.7008, 0.125, 0.7008, 0.125, 0.7992, 0.0625, 0.7992, 0.0625, 0.7008, 0.09375, 0.7008, 0.09375, 0.7992, 0.03125, 0.7992, 0.03125, 0.7008, 0.0625, 0.7008, 0.0625, 0.7992, 0.0, 0.7992, 0.0, 0.7008, 0.03125, 0.7008, 0.03125, 0.7992, 1.0, 0.5, 1.0, 1.0, 0.9688, 1.0, 0.9688, 0.5, 0.9688, 0.5, 0.9688, 1.0, 0.9375, 1.0, 0.9375, 0.5, 0.9375, 0.5, 0.9375, 1.0, 0.9062, 1.0, 0.9062, 0.5, 0.9062, 0.5, 0.9062, 1.0, 0.875, 1.0, 0.875, 0.5, 0.875, 0.5, 0.875, 1.0, 0.8438, 1.0, 0.8438, 0.5, 0.8438, 0.5, 0.8438, 1.0, 0.8125, 1.0, 0.8125, 0.5, 0.8125, 0.5, 0.8125, 1.0, 0.7812, 1.0, 0.7812, 0.5, 0.7812, 0.5, 0.7812, 1.0, 0.75, 1.0, 0.75, 0.5, 0.75, 0.5, 0.75, 1.0, 0.7188, 1.0, 0.7188, 0.5, 0.7188, 0.5, 0.7188, 1.0, 0.6875, 1.0, 0.6875, 0.5, 0.6875, 0.5, 0.6875, 1.0, 0.6562, 1.0, 0.6562, 0.5, 0.6562, 0.5, 0.6562, 1.0, 0.625, 1.0, 0.625, 0.5, 0.625, 0.5, 0.625, 1.0, 0.5938, 1.0, 0.5938, 0.5, 0.5938, 0.5, 0.5938, 1.0, 0.5625, 1.0, 0.5625, 0.5, 0.5625, 0.5, 0.5625, 1.0, 0.5312, 1.0, 0.5312, 0.5, 0.5312, 0.5, 0.5312, 1.0, 0.5, 1.0, 0.5, 0.5, 0.5, 0.5, 0.5, 1.0, 0.4688, 1.0, 0.4688, 0.5, 0.4688, 0.5, 0.4688, 1.0, 0.4375, 1.0, 0.4375, 0.5, 0.4375, 0.5, 0.4375, 1.0, 0.4062, 1.0, 0.4062, 0.5, 0.4062, 0.5, 0.4062, 1.0, 0.375, 1.0, 0.375, 0.5, 0.375, 0.5, 0.375, 1.0, 0.3438, 1.0, 0.3438, 0.5, 0.3438, 0.5, 0.3438, 1.0, 0.3125, 1.0, 0.3125, 0.5, 0.3125, 0.5, 0.3125, 1.0, 0.2812, 1.0, 0.2812, 0.5, 0.2812, 0.5, 0.2812, 1.0, 0.25, 1.0, 0.25, 0.5, 0.25, 0.5, 0.25, 1.0, 0.2188, 1.0, 0.2188, 0.5, 0.2188, 0.5, 0.2188, 1.0, 0.1875, 1.0, 0.1875, 0.5, 0.1875, 0.5, 0.1875, 1.0, 0.1562, 1.0, 0.1562, 0.5, 0.1562, 0.5, 0.1562, 1.0, 0.125, 1.0, 0.125, 0.5, 0.125, 0.5, 0.125, 1.0, 0.09375, 1.0, 0.09375, 0.5, 0.09375, 0.5, 0.09375, 1.0, 0.0625, 1.0, 0.0625, 0.5, 0.4606, 0.1627, 0.4717, 0.1582, 0.4854, 0.2032, 0.49, 0.25, 0.4854, 0.2968, 0.4717, 0.3418, 0.4496, 0.3833, 0.4197, 0.4197, 0.3833, 0.4496, 0.3418, 0.4717, 0.3373, 0.4606, 0.3767, 0.4396, 0.4112, 0.4112, 0.4396, 0.3767, 0.4606, 0.3373, 0.4736, 0.2945, 0.478, 0.25, 0.4736, 0.2055, 0.3373, 0.4606, 0.3418, 0.4717, 0.2968, 0.4854, 0.25, 0.49, 0.2032, 0.4854, 0.1582, 0.4717, 0.1167, 0.4496, 0.08029, 0.4197, 0.05045, 0.3833, 0.02827, 0.3418, 0.01461, 0.2968, 0.01, 0.25, 0.01461, 0.2032, 0.02827, 0.1582, 0.05045, 0.1167, 0.08029, 0.08029, 0.1167, 0.05045, 0.1582, 0.02827, 0.2032, 0.01461, 0.25, 0.01, 0.2968, 0.01461, 0.3418, 0.02827, 0.3833, 0.05045, 0.4197, 0.08029, 0.4496, 0.1167, 0.4717, 0.1582, 0.4606, 0.1627, 0.4396, 0.1233, 0.4112, 0.08878, 0.3767, 0.06042, 0.3373, 0.03936, 0.2945, 0.02638, 0.25, 0.022, 0.2055, 0.02638, 0.1627, 0.03936, 0.1233, 0.06042, 0.08878, 0.08878, 0.06042, 0.1233, 0.03936, 0.1627, 0.02638, 0.2055, 0.022, 0.25, 0.02638, 0.2945, 0.03936, 0.3373, 0.06042, 0.3767, 0.08878, 0.4112, 0.1233, 0.4396, 0.1627, 0.4606, 0.2055, 0.4736, 0.25, 0.478, 0.2945, 0.4736, 0.0625, 0.5, 0.0625, 1.0, 0.03125, 1.0, 0.03125, 0.5, 0.03125, 0.5, 0.03125, 1.0, 0.0, 1.0, 0.0, 0.5, 0.5264, 0.2055, 0.5146, 0.2032, 0.51, 0.25, 0.5146, 0.2968, 0.5283, 0.3418, 0.5504, 0.3833, 0.5803, 0.4197, 0.6167, 0.4496, 0.6582, 0.4717, 0.7032, 0.4854, 0.75, 0.49, 0.7968, 0.4854, 0.8418, 0.4717, 0.8833, 0.4496, 0.9197, 0.4197, 0.9496, 0.3833, 0.9717, 0.3418, 0.9854, 0.2968, 0.99, 0.25, 0.9854, 0.2032, 0.9717, 0.1582, 0.9496, 0.1167, 0.9197, 0.08029, 0.8833, 0.05045, 0.8418, 0.02827, 0.7968, 0.01461, 0.7945, 0.02638, 0.8373, 0.03936, 0.8767, 0.06042, 0.9112, 0.08878, 0.9396, 0.1233, 0.9606, 0.1627, 0.9736, 0.2055, 0.978, 0.25, 0.9736, 0.2945, 0.9606, 0.3373, 0.9396, 0.3767, 0.9112, 0.4112, 0.8767, 0.4396, 0.8373, 0.4606, 0.7945, 0.4736, 0.75, 0.478, 0.7055, 0.4736, 0.6627, 0.4606, 0.6233, 0.4396, 0.5888, 0.4112, 0.5604, 0.3767, 0.5394, 0.3373, 0.5264, 0.2945, 0.522, 0.25, 0.7968, 0.01461, 0.75, 0.01, 0.7032, 0.01461, 0.6582, 0.02827, 0.6167, 0.05045, 0.5803, 0.08029, 0.5504, 0.1167, 0.5283, 0.1582, 0.5146, 0.2032, 0.5264, 0.2055, 0.5394, 0.1627, 0.5604, 0.1233, 0.5888, 0.08878, 0.6233, 0.06042, 0.6627, 0.03936, 0.7055, 0.02638, 0.75, 0.022, 0.7945, 0.02638, 0.9688, 0.7992, 0.9688, 0.7008, 1.0, 0.7008, 1.0, 0.7992, 0.9375, 0.7992, 0.9375, 0.7008, 0.9688, 0.7008, 0.9688, 0.7992, 0.9062, 0.7992, 0.9062, 0.7008, 0.9375, 0.7008, 0.9375, 0.7992, 0.875, 0.7992, 0.875, 0.7008, 0.9062, 0.7008, 0.9062, 0.7992, 0.8438, 0.7008, 0.875, 0.7008, 0.875, 0.7992, 0.8438, 0.7992, 0.8125, 0.7008, 0.8438, 0.7008, 0.8438, 0.7992, 0.8125, 0.7992, 0.7812, 0.7008, 0.8125, 0.7008, 0.8125, 0.7992, 0.7812, 0.7992, 0.75, 0.7008, 0.7812, 0.7008, 0.7812, 0.7992, 0.75, 0.7992, 0.7188, 0.7008, 0.75, 0.7008, 0.75, 0.7992, 0.7188, 0.7992, 0.6875, 0.7008, 0.7188, 0.7008, 0.7188, 0.7992, 0.6875, 0.7992, 0.6562, 0.7008, 0.6875, 0.7008, 0.6875, 0.7992, 0.6562, 0.7992, 0.625, 0.7008, 0.6562, 0.7008, 0.6562, 0.7992, 0.625, 0.7992, 0.5938, 0.7008, 0.625, 0.7008, 0.625, 0.7992, 0.5938, 0.7992, 0.5625, 0.7008, 0.5938, 0.7008, 0.5938, 0.7992, 0.5625, 0.7992, 0.5312, 0.7992, 0.5312, 0.7008, 0.5625, 0.7008, 0.5625, 0.7992, 0.5, 0.7008, 0.5312, 0.7008, 0.5312, 0.7992, 0.5, 0.7992, 0.4688, 0.7008, 0.5, 0.7008, 0.5, 0.7992, 0.4688, 0.7992, 0.4375, 0.7008, 0.4688, 0.7008, 0.4688, 0.7992, 0.4375, 0.7992, 0.4062, 0.7008, 0.4375, 0.7008, 0.4375, 0.7992, 0.4062, 0.7992, 0.375, 0.7008, 0.4062, 0.7008, 0.4062, 0.7992, 0.375, 0.7992, 0.3438, 0.7992, 0.3438, 0.7008, 0.375, 0.7008, 0.375, 0.7992, 0.3125, 0.7992, 0.3125, 0.7008, 0.3438, 0.7008, 0.3438, 0.7992, 0.2812, 0.7992, 0.2812, 0.7008, 0.3125, 0.7008, 0.3125, 0.7992, 0.25, 0.7992, 0.25, 0.7008, 0.2812, 0.7008, 0.2812, 0.7992, 0.2188, 0.7992, 0.2188, 0.7008, 0.25, 0.7008, 0.25, 0.7992, 0.1875, 0.7992, 0.1875, 0.7008, 0.2188, 0.7008, 0.2188, 0.7992, 0.1562, 0.7992, 0.1562, 0.7008, 0.1875, 0.7008, 0.1875, 0.7992, 0.125, 0.7992, 0.125, 0.7008, 0.1562, 0.7008, 0.1562, 0.7992, 0.09375, 0.7992, 0.09375, 0.7008, 0.125, 0.7008, 0.125, 0.7992, 0.0625, 0.7992, 0.0625, 0.7008, 0.09375, 0.7008, 0.09375, 0.7992, 0.03125, 0.7992, 0.03125, 0.7008, 0.0625, 0.7008, 0.0625, 0.7992, 0.0, 0.7992, 0.0, 0.7008, 0.03125, 0.7008, 0.03125, 0.7992, 1.0, 0.5, 1.0, 1.0, 0.9688, 1.0, 0.9688, 0.5, 0.9688, 0.5, 0.9688, 1.0, 0.9375, 1.0, 0.9375, 0.5, 0.9375, 0.5, 0.9375, 1.0, 0.9062, 1.0, 0.9062, 0.5, 0.9062, 0.5, 0.9062, 1.0, 0.875, 1.0, 0.875, 0.5, 0.875, 0.5, 0.875, 1.0, 0.8438, 1.0, 0.8438, 0.5, 0.8438, 0.5, 0.8438, 1.0, 0.8125, 1.0, 0.8125, 0.5, 0.8125, 0.5, 0.8125, 1.0, 0.7812, 1.0, 0.7812, 0.5, 0.7812, 0.5, 0.7812, 1.0, 0.75, 1.0, 0.75, 0.5, 0.75, 0.5, 0.75, 1.0, 0.7188, 1.0, 0.7188, 0.5, 0.7188, 0.5, 0.7188, 1.0, 0.6875, 1.0, 0.6875, 0.5, 0.6875, 0.5, 0.6875, 1.0, 0.6562, 1.0, 0.6562, 0.5, 0.6562, 0.5, 0.6562, 1.0, 0.625, 1.0, 0.625, 0.5, 0.625, 0.5, 0.625, 1.0, 0.5938, 1.0, 0.5938, 0.5, 0.5938, 0.5, 0.5938, 1.0, 0.5625, 1.0, 0.5625, 0.5, 0.5625, 0.5, 0.5625, 1.0, 0.5312, 1.0, 0.5312, 0.5, 0.5312, 0.5, 0.5312, 1.0, 0.5, 1.0, 0.5, 0.5, 0.5, 0.5, 0.5, 1.0, 0.4688, 1.0, 0.4688, 0.5, 0.4688, 0.5, 0.4688, 1.0, 0.4375, 1.0, 0.4375, 0.5, 0.4375, 0.5, 0.4375, 1.0, 0.4062, 1.0, 0.4062, 0.5, 0.4062, 0.5, 0.4062, 1.0, 0.375, 1.0, 0.375, 0.5, 0.375, 0.5, 0.375, 1.0, 0.3438, 1.0, 0.3438, 0.5, 0.3438, 0.5, 0.3438, 1.0, 0.3125, 1.0, 0.3125, 0.5, 0.3125, 0.5, 0.3125, 1.0, 0.2812, 1.0, 0.2812, 0.5, 0.2812, 0.5, 0.2812, 1.0, 0.25, 1.0, 0.25, 0.5, 0.25, 0.5, 0.25, 1.0, 0.2188, 1.0, 0.2188, 0.5, 0.2188, 0.5, 0.2188, 1.0, 0.1875, 1.0, 0.1875, 0.5, 0.1875, 0.5, 0.1875, 1.0, 0.1562, 1.0, 0.1562, 0.5, 0.1562, 0.5, 0.1562, 1.0, 0.125, 1.0, 0.125, 0.5, 0.125, 0.5, 0.125, 1.0, 0.09375, 1.0, 0.09375, 0.5, 0.09375, 0.5, 0.09375, 1.0, 0.0625, 1.0, 0.0625, 0.5, 0.4606, 0.1627, 0.4717, 0.1582, 0.4854, 0.2032, 0.49, 0.25, 0.4854, 0.2968, 0.4717, 0.3418, 0.4496, 0.3833, 0.4197, 0.4197, 0.3833, 0.4496, 0.3418, 0.4717, 0.3373, 0.4606, 0.3767, 0.4396, 0.4112, 0.4112, 0.4396, 0.3767, 0.4606, 0.3373, 0.4736, 0.2945, 0.478, 0.25, 0.4736, 0.2055, 0.3373, 0.4606, 0.3418, 0.4717, 0.2968, 0.4854, 0.25, 0.49, 0.2032, 0.4854, 0.1582, 0.4717, 0.1167, 0.4496, 0.08029, 0.4197, 0.05045, 0.3833, 0.02827, 0.3418, 0.01461, 0.2968, 0.01, 0.25, 0.01461, 0.2032, 0.02827, 0.1582, 0.05045, 0.1167, 0.08029, 0.08029, 0.1167, 0.05045, 0.1582, 0.02827, 0.2032, 0.01461, 0.25, 0.01, 0.2968, 0.01461, 0.3418, 0.02827, 0.3833, 0.05045, 0.4197, 0.08029, 0.4496, 0.1167, 0.4717, 0.1582, 0.4606, 0.1627, 0.4396, 0.1233, 0.4112, 0.08878, 0.3767, 0.06042, 0.3373, 0.03936, 0.2945, 0.02638, 0.25, 0.022, 0.2055, 0.02638, 0.1627, 0.03936, 0.1233, 0.06042, 0.08878, 0.08878, 0.06042, 0.1233, 0.03936, 0.1627, 0.02638, 0.2055, 0.022, 0.25, 0.02638, 0.2945, 0.03936, 0.3373, 0.06042, 0.3767, 0.08878, 0.4112, 0.1233, 0.4396, 0.1627, 0.4606, 0.2055, 0.4736, 0.25, 0.478, 0.2945, 0.4736, 0.0625, 0.5, 0.0625, 1.0, 0.03125, 1.0, 0.03125, 0.5, 0.03125, 0.5, 0.03125, 1.0, 0.0, 1.0, 0.0, 0.5, 0.5264, 0.2055, 0.5146, 0.2032, 0.51, 0.25, 0.5146, 0.2968, 0.5283, 0.3418, 0.5504, 0.3833, 0.5803, 0.4197, 0.6167, 0.4496, 0.6582, 0.4717, 0.7032, 0.4854, 0.75, 0.49, 0.7968, 0.4854, 0.8418, 0.4717, 0.8833, 0.4496, 0.9197, 0.4197, 0.9496, 0.3833, 0.9717, 0.3418, 0.9854, 0.2968, 0.99, 0.25, 0.9854, 0.2032, 0.9717, 0.1582, 0.9496, 0.1167, 0.9197, 0.08029, 0.8833, 0.05045, 0.8418, 0.02827, 0.7968, 0.01461, 0.7945, 0.02638, 0.8373, 0.03936, 0.8767, 0.06042, 0.9112, 0.08878, 0.9396, 0.1233, 0.9606, 0.1627, 0.9736, 0.2055, 0.978, 0.25, 0.9736, 0.2945, 0.9606, 0.3373, 0.9396, 0.3767, 0.9112, 0.4112, 0.8767, 0.4396, 0.8373, 0.4606, 0.7945, 0.4736, 0.75, 0.478, 0.7055, 0.4736, 0.6627, 0.4606, 0.6233, 0.4396, 0.5888, 0.4112, 0.5604, 0.3767, 0.5394, 0.3373, 0.5264, 0.2945, 0.522, 0.25, 0.7968, 0.01461, 0.75, 0.01, 0.7032, 0.01461, 0.6582, 0.02827, 0.6167, 0.05045, 0.5803, 0.08029, 0.5504, 0.1167, 0.5283, 0.1582, 0.5146, 0.2032, 0.5264, 0.2055, 0.5394, 0.1627, 0.5604, 0.1233, 0.5888, 0.08878, 0.6233, 0.06042, 0.6627, 0.03936, 0.7055, 0.02638, 0.75, 0.022, 0.7945, 0.02638, 0.9688, 0.7992, 0.9688, 0.7008, 1.0, 0.7008, 1.0, 0.7992, 0.9375, 0.7992, 0.9375, 0.7008, 0.9688, 0.7008, 0.9688, 0.7992, 0.9062, 0.7992, 0.9062, 0.7008, 0.9375, 0.7008, 0.9375, 0.7992, 0.875, 0.7992, 0.875, 0.7008, 0.9062, 0.7008, 0.9062, 0.7992, 0.8438, 0.7008, 0.875, 0.7008, 0.875, 0.7992, 0.8438, 0.7992, 0.8125, 0.7008, 0.8438, 0.7008, 0.8438, 0.7992, 0.8125, 0.7992, 0.7812, 0.7008, 0.8125, 0.7008, 0.8125, 0.7992, 0.7812, 0.7992, 0.75, 0.7008, 0.7812, 0.7008, 0.7812, 0.7992, 0.75, 0.7992, 0.7188, 0.7008, 0.75, 0.7008, 0.75, 0.7992, 0.7188, 0.7992, 0.6875, 0.7008, 0.7188, 0.7008, 0.7188, 0.7992, 0.6875, 0.7992, 0.6562, 0.7008, 0.6875, 0.7008, 0.6875, 0.7992, 0.6562, 0.7992, 0.625, 0.7008, 0.6562, 0.7008, 0.6562, 0.7992, 0.625, 0.7992, 0.5938, 0.7008, 0.625, 0.7008, 0.625, 0.7992, 0.5938, 0.7992, 0.5625, 0.7008, 0.5938, 0.7008, 0.5938, 0.7992, 0.5625, 0.7992, 0.5312, 0.7992, 0.5312, 0.7008, 0.5625, 0.7008, 0.5625, 0.7992, 0.5, 0.7008, 0.5312, 0.7008, 0.5312, 0.7992, 0.5, 0.7992, 0.4688, 0.7008, 0.5, 0.7008, 0.5, 0.7992, 0.4688, 0.7992, 0.4375, 0.7008, 0.4688, 0.7008, 0.4688, 0.7992, 0.4375, 0.7992, 0.4062, 0.7008, 0.4375, 0.7008, 0.4375, 0.7992, 0.4062, 0.7992, 0.375, 0.7008, 0.4062, 0.7008, 0.4062, 0.7992, 0.375, 0.7992, 0.3438, 0.7992, 0.3438, 0.7008, 0.375, 0.7008, 0.375, 0.7992, 0.3125, 0.7992, 0.3125, 0.7008, 0.3438, 0.7008, 0.3438, 0.7992, 0.2812, 0.7992, 0.2812, 0.7008, 0.3125, 0.7008, 0.3125, 0.7992, 0.25, 0.7992, 0.25, 0.7008, 0.2812, 0.7008, 0.2812, 0.7992, 0.2188, 0.7992, 0.2188, 0.7008, 0.25, 0.7008, 0.25, 0.7992, 0.1875, 0.7992, 0.1875, 0.7008, 0.2188, 0.7008, 0.2188, 0.7992, 0.1562, 0.7992, 0.1562, 0.7008, 0.1875, 0.7008, 0.1875, 0.7992, 0.125, 0.7992, 0.125, 0.7008, 0.1562, 0.7008, 0.1562, 0.7992, 0.09375, 0.7992, 0.09375, 0.7008, 0.125, 0.7008, 0.125, 0.7992, 0.0625, 0.7992, 0.0625, 0.7008, 0.09375, 0.7008, 0.09375, 0.7992, 0.03125, 0.7992, 0.03125, 0.7008, 0.0625, 0.7008, 0.0625, 0.7992, 0.0, 0.7992, 0.0, 0.7008, 0.03125, 0.7008, 0.03125, 0.7992, 1.0, 0.5, 1.0, 1.0, 0.9688, 1.0, 0.9688, 0.5, 0.9688, 0.5, 0.9688, 1.0, 0.9375, 1.0, 0.9375, 0.5, 0.9375, 0.5, 0.9375, 1.0, 0.9062, 1.0, 0.9062, 0.5, 0.9062, 0.5, 0.9062, 1.0, 0.875, 1.0, 0.875, 0.5, 0.875, 0.5, 0.875, 1.0, 0.8438, 1.0, 0.8438, 0.5, 0.8438, 0.5, 0.8438, 1.0, 0.8125, 1.0, 0.8125, 0.5, 0.8125, 0.5, 0.8125, 1.0, 0.7812, 1.0, 0.7812, 0.5, 0.7812, 0.5, 0.7812, 1.0, 0.75, 1.0, 0.75, 0.5, 0.75, 0.5, 0.75, 1.0, 0.7188, 1.0, 0.7188, 0.5, 0.7188, 0.5, 0.7188, 1.0, 0.6875, 1.0, 0.6875, 0.5, 0.6875, 0.5, 0.6875, 1.0, 0.6562, 1.0, 0.6562, 0.5, 0.6562, 0.5, 0.6562, 1.0, 0.625, 1.0, 0.625, 0.5, 0.625, 0.5, 0.625, 1.0, 0.5938, 1.0, 0.5938, 0.5, 0.5938, 0.5, 0.5938, 1.0, 0.5625, 1.0, 0.5625, 0.5, 0.5625, 0.5, 0.5625, 1.0, 0.5312, 1.0, 0.5312, 0.5, 0.5312, 0.5, 0.5312, 1.0, 0.5, 1.0, 0.5, 0.5, 0.5, 0.5, 0.5, 1.0, 0.4688, 1.0, 0.4688, 0.5, 0.4688, 0.5, 0.4688, 1.0, 0.4375, 1.0, 0.4375, 0.5, 0.4375, 0.5, 0.4375, 1.0, 0.4062, 1.0, 0.4062, 0.5, 0.4062, 0.5, 0.4062, 1.0, 0.375, 1.0, 0.375, 0.5, 0.375, 0.5, 0.375, 1.0, 0.3438, 1.0, 0.3438, 0.5, 0.3438, 0.5, 0.3438, 1.0, 0.3125, 1.0, 0.3125, 0.5, 0.3125, 0.5, 0.3125, 1.0, 0.2812, 1.0, 0.2812, 0.5, 0.2812, 0.5, 0.2812, 1.0, 0.25, 1.0, 0.25, 0.5, 0.25, 0.5, 0.25, 1.0, 0.2188, 1.0, 0.2188, 0.5, 0.2188, 0.5, 0.2188, 1.0, 0.1875, 1.0, 0.1875, 0.5, 0.1875, 0.5, 0.1875, 1.0, 0.1562, 1.0, 0.1562, 0.5, 0.1562, 0.5, 0.1562, 1.0, 0.125, 1.0, 0.125, 0.5, 0.125, 0.5, 0.125, 1.0, 0.09375, 1.0, 0.09375, 0.5, 0.09375, 0.5, 0.09375, 1.0, 0.0625, 1.0, 0.0625, 0.5, 0.4606, 0.1627, 0.4717, 0.1582, 0.4854, 0.2032, 0.49, 0.25, 0.4854, 0.2968, 0.4717, 0.3418, 0.4496, 0.3833, 0.4197, 0.4197, 0.3833, 0.4496, 0.3418, 0.4717, 0.3373, 0.4606, 0.3767, 0.4396, 0.4112, 0.4112, 0.4396, 0.3767, 0.4606, 0.3373, 0.4736, 0.2945, 0.478, 0.25, 0.4736, 0.2055, 0.3373, 0.4606, 0.3418, 0.4717, 0.2968, 0.4854, 0.25, 0.49, 0.2032, 0.4854, 0.1582, 0.4717, 0.1167, 0.4496, 0.08029, 0.4197, 0.05045, 0.3833, 0.02827, 0.3418, 0.01461, 0.2968, 0.01, 0.25, 0.01461, 0.2032, 0.02827, 0.1582, 0.05045, 0.1167, 0.08029, 0.08029, 0.1167, 0.05045, 0.1582, 0.02827, 0.2032, 0.01461, 0.25, 0.01, 0.2968, 0.01461, 0.3418, 0.02827, 0.3833, 0.05045, 0.4197, 0.08029, 0.4496, 0.1167, 0.4717, 0.1582, 0.4606, 0.1627, 0.4396, 0.1233, 0.4112, 0.08878, 0.3767, 0.06042, 0.3373, 0.03936, 0.2945, 0.02638, 0.25, 0.022, 0.2055, 0.02638, 0.1627, 0.03936, 0.1233, 0.06042, 0.08878, 0.08878, 0.06042, 0.1233, 0.03936, 0.1627, 0.02638, 0.2055, 0.022, 0.25, 0.02638, 0.2945, 0.03936, 0.3373, 0.06042, 0.3767, 0.08878, 0.4112, 0.1233, 0.4396, 0.1627, 0.4606, 0.2055, 0.4736, 0.25, 0.478, 0.2945, 0.4736, 0.0625, 0.5, 0.0625, 1.0, 0.03125, 1.0, 0.03125, 0.5, 0.03125, 0.5, 0.03125, 1.0, 0.0, 1.0, 0.0, 0.5, 0.5264, 0.2055, 0.5146, 0.2032, 0.51, 0.25, 0.5146, 0.2968, 0.5283, 0.3418, 0.5504, 0.3833, 0.5803, 0.4197, 0.6167, 0.4496, 0.6582, 0.4717, 0.7032, 0.4854, 0.75, 0.49, 0.7968, 0.4854, 0.8418, 0.4717, 0.8833, 0.4496, 0.9197, 0.4197, 0.9496, 0.3833, 0.9717, 0.3418, 0.9854, 0.2968, 0.99, 0.25, 0.9854, 0.2032, 0.9717, 0.1582, 0.9496, 0.1167, 0.9197, 0.08029, 0.8833, 0.05045, 0.8418, 0.02827, 0.7968, 0.01461, 0.7945, 0.02638, 0.8373, 0.03936, 0.8767, 0.06042, 0.9112, 0.08878, 0.9396, 0.1233, 0.9606, 0.1627, 0.9736, 0.2055, 0.978, 0.25, 0.9736, 0.2945, 0.9606, 0.3373, 0.9396, 0.3767, 0.9112, 0.4112, 0.8767, 0.4396, 0.8373, 0.4606, 0.7945, 0.4736, 0.75, 0.478, 0.7055, 0.4736, 0.6627, 0.4606, 0.6233, 0.4396, 0.5888, 0.4112, 0.5604, 0.3767, 0.5394, 0.3373, 0.5264, 0.2945, 0.522, 0.25, 0.7968, 0.01461, 0.75, 0.01, 0.7032, 0.01461, 0.6582, 0.02827, 0.6167, 0.05045, 0.5803, 0.08029, 0.5504, 0.1167, 0.5283, 0.1582, 0.5146, 0.2032, 0.5264, 0.2055, 0.5394, 0.1627, 0.5604, 0.1233, 0.5888, 0.08878, 0.6233, 0.06042, 0.6627, 0.03936, 0.7055, 0.02638, 0.75, 0.022, 0.7945, 0.02638, 0.9688, 0.7992, 0.9688, 0.7008, 1.0, 0.7008, 1.0, 0.7992, 0.9375, 0.7992, 0.9375, 0.7008, 0.9688, 0.7008, 0.9688, 0.7992, 0.9062, 0.7992, 0.9062, 0.7008, 0.9375, 0.7008, 0.9375, 0.7992, 0.875, 0.7992, 0.875, 0.7008, 0.9062, 0.7008, 0.9062, 0.7992, 0.8438, 0.7008, 0.875, 0.7008, 0.875, 0.7992, 0.8438, 0.7992, 0.8125, 0.7008, 0.8438, 0.7008, 0.8438, 0.7992, 0.8125, 0.7992, 0.7812, 0.7008, 0.8125, 0.7008, 0.8125, 0.7992, 0.7812, 0.7992, 0.75, 0.7008, 0.7812, 0.7008, 0.7812, 0.7992, 0.75, 0.7992, 0.7188, 0.7008, 0.75, 0.7008, 0.75, 0.7992, 0.7188, 0.7992, 0.6875, 0.7008, 0.7188, 0.7008, 0.7188, 0.7992, 0.6875, 0.7992, 0.6562, 0.7008, 0.6875, 0.7008, 0.6875, 0.7992, 0.6562, 0.7992, 0.625, 0.7008, 0.6562, 0.7008, 0.6562, 0.7992, 0.625, 0.7992, 0.5938, 0.7008, 0.625, 0.7008, 0.625, 0.7992, 0.5938, 0.7992, 0.5625, 0.7008, 0.5938, 0.7008, 0.5938, 0.7992, 0.5625, 0.7992, 0.5312, 0.7992, 0.5312, 0.7008, 0.5625, 0.7008, 0.5625, 0.7992, 0.5, 0.7008, 0.5312, 0.7008, 0.5312, 0.7992, 0.5, 0.7992, 0.4688, 0.7008, 0.5, 0.7008, 0.5, 0.7992, 0.4688, 0.7992, 0.4375, 0.7008, 0.4688, 0.7008, 0.4688, 0.7992, 0.4375, 0.7992, 0.4062, 0.7008, 0.4375, 0.7008, 0.4375, 0.7992, 0.4062, 0.7992, 0.375, 0.7008, 0.4062, 0.7008, 0.4062, 0.7992, 0.375, 0.7992, 0.3438, 0.7992, 0.3438, 0.7008, 0.375, 0.7008, 0.375, 0.7992, 0.3125, 0.7992, 0.3125, 0.7008, 0.3438, 0.7008, 0.3438, 0.7992, 0.2812, 0.7992, 0.2812, 0.7008, 0.3125, 0.7008, 0.3125, 0.7992, 0.25, 0.7992, 0.25, 0.7008, 0.2812, 0.7008, 0.2812, 0.7992, 0.2188, 0.7992, 0.2188, 0.7008, 0.25, 0.7008, 0.25, 0.7992, 0.1875, 0.7992, 0.1875, 0.7008, 0.2188, 0.7008, 0.2188, 0.7992, 0.1562, 0.7992, 0.1562, 0.7008, 0.1875, 0.7008, 0.1875, 0.7992, 0.125, 0.7992, 0.125, 0.7008, 0.1562, 0.7008, 0.1562, 0.7992, 0.09375, 0.7992, 0.09375, 0.7008, 0.125, 0.7008, 0.125, 0.7992, 0.0625, 0.7992, 0.0625, 0.7008, 0.09375, 0.7008, 0.09375, 0.7992, 0.03125, 0.7992, 0.03125, 0.7008, 0.0625, 0.7008, 0.0625, 0.7992, 0.0, 0.7992, 0.0, 0.7008, 0.03125, 0.7008, 0.03125, 0.7992])
me_037.materials.append(mat_002)
me_037.update()

# ---- objects
ob_001 = bpy.data.objects.new('큐브.001', me_037)

# ---- transforms, parenting, visibility, modifiers, constraints
ob_001.location = (0.0, 0.0, 0.0)
ob_001.rotation_euler = (0.0, -0.0, 1.571)
ob_001.scale = (0.98, 0.01, 0.01)

# ---- collection membership
col_collection.objects.link(ob_001)

# ---- scene / render settings (as saved in the file)
scene.frame_start = 1; scene.frame_end = 250; scene.frame_set(30)
scene.render.engine = 'BLENDER_EEVEE_NEXT'
scene.cycles.sampling_pattern = 'TABULATED_SOBOL'
scene.cycles.use_light_tree = False
scene.view_settings.view_transform = 'Filmic'
bpy.context.view_layer.update()

# ---- added for rendering (the .blend has no active camera and no usable light): camera, sun
cam_auto = bpy.data.cameras.new('AutoCamera')
cam_auto.lens = 50.0
cam_auto.sensor_width = 36.0
cam_auto.clip_end = 1000.0
ob_auto_camera = bpy.data.objects.new('AutoCamera', cam_auto)
scene.collection.objects.link(ob_auto_camera)
ob_auto_camera.location = (2.617, -3.1404, 2.0936)
ob_auto_camera.rotation_euler = (1.09748, -7.21219e-08, 0.694738)
scene.camera = ob_auto_camera
light_auto_sun = bpy.data.lights.new('AutoSun', 'SUN')
light_auto_sun.energy = 3.0
light_auto_sun.angle = 0.0523599
ob_auto_sun = bpy.data.objects.new('AutoSun', light_auto_sun)
scene.collection.objects.link(ob_auto_sun)
ob_auto_sun.rotation_euler = (0.872665, 0.174533, 0.523599)
bpy.context.view_layer.update()
